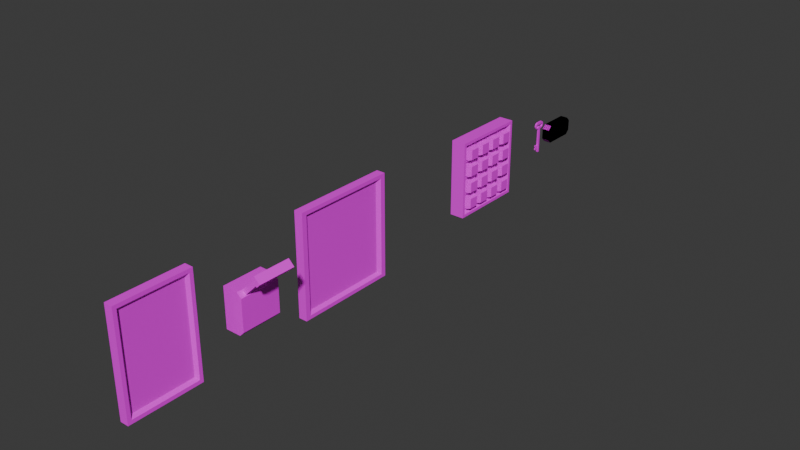 # Source: puzzles.blend  (saved by Blender 4.5.91; exported with 4.5.12 LTS)
import bpy
from mathutils import Matrix  # noqa: F401  (used for matrix-valued properties, if any)

bpy.ops.wm.read_factory_settings(use_empty=True)
scene = bpy.context.scene
scene.name = 'Scene'

# ---- collections
col_collection = bpy.data.collections.new('Collection'); scene.collection.children.link(col_collection)

# ---- images (referenced by path relative to the original .blend; pixels are not part of the script)
import os
ASSET_DIR = os.environ.get("B2B_ASSET_DIR", "")  # directory of the original .blend (textures are referenced by path, not embedded)
HERE = os.path.dirname(os.path.abspath(__file__))  # packed textures are extracted next to this script under _unpacked/

def load_image(name, relpath, width, height, colorspace="sRGB"):
    """Load a texture the original file referenced (path relative to the .blend, or extracted next to this script)."""
    p = next((c for c in (os.path.join(HERE, relpath), os.path.join(ASSET_DIR, relpath)) if relpath and os.path.exists(c)), "")
    if p:
        img = bpy.data.images.load(p, check_existing=True)
        img.name = name
    else:  # same state as the original file: an image datablock whose file is absent (Cycles renders it pink)
        img = bpy.data.images.new(name, width, height)
        img.source = "FILE"
        img.filepath = "//" + (relpath or name)
    img.colorspace_settings.name = colorspace
    return img
img_wood_25_256x256_png = load_image('Wood_25-256x256.png', 'Wood_25-256x256.png', 1024, 1024, 'sRGB')
img_rubent_paintings_of_pixel_art_clowns_in_snowy_weather___v_7_500 = load_image('rubent_paintings_of_pixel_art_clowns_in_snowy_weather_--v_7_500', 'rubent_paintings_of_pixel_art_clowns_in_snowy_weather_--v_7_5003b9b3-03b7-4714-9fe9-9d6e3be2ec37_2.png', 1024, 1024, 'sRGB')
img_metal_18_256x256_png = load_image('Metal_18-256x256.png', 'Metal_18-256x256.png', 1024, 1024, 'sRGB')
img_stone_06_256x256_png = load_image('Stone_06-256x256.png', 'Stone_06-256x256.png', 1024, 1024, 'sRGB')
img_screenshot_2025_11_22_at_3_35_44_pm_png = load_image('Screenshot 2025-11-22 at 3.35.44\u202fPM.png', 'Screenshot 2025-11-22 at 3.35.44\u202fPM.png', 1024, 1024, 'sRGB')
img_stone_16_256x256_png = load_image('Stone_16-256x256.png', 'Stone_16-256x256.png', 1024, 1024, 'sRGB')
img_metal_10_256x256_png = load_image('Metal_10-256x256.png', 'Metal_10-256x256.png', 1024, 1024, 'sRGB')
img_stone_11_256x256_png = load_image('Stone_11-256x256.png', 'Stone_11-256x256.png', 1024, 1024, 'sRGB')

# ---- materials (node trees are filled in below, after node groups)
mat_wood = bpy.data.materials.new('wood')
mat_wood.alpha_threshold = 0.0
mat_wood.roughness = 0.5
mat_wood.line_color = (0.0, 0.0, 0.0, 1.0)
mat_painting = bpy.data.materials.new('painting')
mat_metal = bpy.data.materials.new('metal')
mat_stone = bpy.data.materials.new('Stone')
mat_painting_2 = bpy.data.materials.new('painting_2')
mat_stone_3 = bpy.data.materials.new('stone_3')
mat_gold = bpy.data.materials.new('gold')
mat_stone_dark = bpy.data.materials.new('stone_dark')

# ---- material node trees
mat_wood.use_nodes = True; mat_wood.node_tree.nodes.clear()
_N = mat_wood.node_tree.nodes; _L = mat_wood.node_tree.links
n0 = _N.new('ShaderNodeOutputMaterial'); n0.name = 'Material Output'; n0.location = (200, 100)
n1 = _N.new('ShaderNodeBsdfPrincipled'); n1.name = 'Principled BSDF'; n1.location = (-200, 100)
n1.inputs[3].default_value = 1.45
n2 = _N.new('ShaderNodeTexImage'); n2.name = 'Image Texture'; n2.location = (-490, 60)
n2.image = img_wood_25_256x256_png
_L.new(n1.outputs[0], n0.inputs[0])
_L.new(n2.outputs[0], n1.inputs[0])
n0.is_active_output = True
mat_painting.use_nodes = True; mat_painting.node_tree.nodes.clear()
_N = mat_painting.node_tree.nodes; _L = mat_painting.node_tree.links
n0 = _N.new('ShaderNodeBsdfPrincipled'); n0.name = 'Principled BSDF'; n0.location = (-200, 100)
n1 = _N.new('ShaderNodeOutputMaterial'); n1.name = 'Material Output'; n1.location = (200, 100)
n2 = _N.new('ShaderNodeTexImage'); n2.name = 'Image Texture'; n2.location = (-490, 60)
n2.image = img_rubent_paintings_of_pixel_art_clowns_in_snowy_weather___v_7_500
_L.new(n0.outputs[0], n1.inputs[0])
_L.new(n2.outputs[0], n0.inputs[0])
n1.is_active_output = True
mat_metal.use_nodes = True; mat_metal.node_tree.nodes.clear()
_N = mat_metal.node_tree.nodes; _L = mat_metal.node_tree.links
n0 = _N.new('ShaderNodeBsdfPrincipled'); n0.name = 'Principled BSDF'; n0.location = (-200, 100)
n1 = _N.new('ShaderNodeOutputMaterial'); n1.name = 'Material Output'; n1.location = (200, 100)
n2 = _N.new('ShaderNodeTexImage'); n2.name = 'Image Texture'; n2.location = (-490, 60)
n2.image = img_metal_18_256x256_png
_L.new(n0.outputs[0], n1.inputs[0])
_L.new(n2.outputs[0], n0.inputs[0])
n1.is_active_output = True
mat_stone.use_nodes = True; mat_stone.node_tree.nodes.clear()
_N = mat_stone.node_tree.nodes; _L = mat_stone.node_tree.links
n0 = _N.new('ShaderNodeBsdfPrincipled'); n0.name = 'Principled BSDF'; n0.location = (-200, 100)
n1 = _N.new('ShaderNodeOutputMaterial'); n1.name = 'Material Output'; n1.location = (200, 100)
n2 = _N.new('ShaderNodeTexImage'); n2.name = 'Image Texture'; n2.location = (-490, 60)
n2.image = img_stone_06_256x256_png
_L.new(n0.outputs[0], n1.inputs[0])
_L.new(n2.outputs[0], n0.inputs[0])
n1.is_active_output = True
mat_painting_2.use_nodes = True; mat_painting_2.node_tree.nodes.clear()
_N = mat_painting_2.node_tree.nodes; _L = mat_painting_2.node_tree.links
n0 = _N.new('ShaderNodeBsdfPrincipled'); n0.name = 'Principled BSDF'; n0.location = (-200, 100)
n1 = _N.new('ShaderNodeOutputMaterial'); n1.name = 'Material Output'; n1.location = (200, 100)
n2 = _N.new('ShaderNodeTexImage'); n2.name = 'Image Texture'; n2.location = (-490, 60)
n2.image = img_screenshot_2025_11_22_at_3_35_44_pm_png
_L.new(n0.outputs[0], n1.inputs[0])
_L.new(n2.outputs[0], n0.inputs[0])
n1.is_active_output = True
mat_stone_3.use_nodes = True; mat_stone_3.node_tree.nodes.clear()
_N = mat_stone_3.node_tree.nodes; _L = mat_stone_3.node_tree.links
n0 = _N.new('ShaderNodeBsdfPrincipled'); n0.name = 'Principled BSDF'; n0.location = (-200, 100)
n1 = _N.new('ShaderNodeOutputMaterial'); n1.name = 'Material Output'; n1.location = (200, 100)
n2 = _N.new('ShaderNodeTexImage'); n2.name = 'Image Texture'; n2.location = (-490, 60)
n2.image = img_stone_16_256x256_png
_L.new(n0.outputs[0], n1.inputs[0])
_L.new(n2.outputs[0], n0.inputs[0])
n1.is_active_output = True
mat_gold.use_nodes = True; mat_gold.node_tree.nodes.clear()
_N = mat_gold.node_tree.nodes; _L = mat_gold.node_tree.links
n0 = _N.new('ShaderNodeBsdfPrincipled'); n0.name = 'Principled BSDF'; n0.location = (-200, 100)
n1 = _N.new('ShaderNodeOutputMaterial'); n1.name = 'Material Output'; n1.location = (200, 100)
n2 = _N.new('ShaderNodeTexImage'); n2.name = 'Image Texture'; n2.location = (-490, 60)
n2.image = img_metal_10_256x256_png
_L.new(n0.outputs[0], n1.inputs[0])
_L.new(n2.outputs[0], n0.inputs[0])
n1.is_active_output = True
mat_stone_dark.use_nodes = True; mat_stone_dark.node_tree.nodes.clear()
_N = mat_stone_dark.node_tree.nodes; _L = mat_stone_dark.node_tree.links
n0 = _N.new('ShaderNodeBsdfPrincipled'); n0.name = 'Principled BSDF'; n0.location = (-200, 100)
n1 = _N.new('ShaderNodeOutputMaterial'); n1.name = 'Material Output'; n1.location = (200, 100)
n2 = _N.new('ShaderNodeTexImage'); n2.name = 'Image Texture'; n2.location = (-490, 60)
n2.image = img_stone_11_256x256_png
_L.new(n0.outputs[0], n1.inputs[0])
_L.new(n2.outputs[0], n0.inputs[0])
n1.is_active_output = True

# ---- world
world_world = bpy.data.worlds.new('World'); scene.world = world_world
world_world.use_nodes = True; world_world.node_tree.nodes.clear()
_N = world_world.node_tree.nodes; _L = world_world.node_tree.links
n0 = _N.new('ShaderNodeOutputWorld'); n0.name = 'World Output'; n0.location = (200, 100)
n1 = _N.new('ShaderNodeBackground'); n1.name = 'Background'; n1.location = (-200, 100)
n1.inputs[0].default_value = (0.05088, 0.05088, 0.05088, 1.0)
_L.new(n1.outputs[0], n0.inputs[0])
n0.is_active_output = True
world_world.color = (0.05088, 0.05088, 0.05088)
world_world.sun_shadow_jitter_overblur = 0.0

# ---- meshes
me_cube = bpy.data.meshes.new('Cube')
me_cube.from_pydata([(0.07456, 1.544, 2.276), (0.07456, 1.544, -2.276), (0.07456, -1.544, 2.276), (0.07456, -1.544, -2.276), (-0.2196, 1.854, 2.606), (-0.2196, 1.854, -2.606), (-0.2196, -1.854, 2.606), (-0.2196, -1.854, -2.606), (0.2196, 1.854, 2.606), (0.2196, 1.854, -2.606), (0.2196, -1.854, 2.606), (0.2196, -1.854, -2.606), (0.2196, 1.673, 2.424), (0.2196, 1.673, -2.424), (0.2196, -1.673, 2.424), (0.2196, -1.673, -2.424)], [], [(8, 4, 6, 10), (11, 10, 6, 7), (7, 6, 4, 5), (5, 9, 11, 7), (1, 0, 2, 3), (5, 4, 8, 9), (12, 13, 9, 8), (15, 14, 10, 11), (14, 12, 8, 10), (13, 15, 11, 9), (0, 1, 13, 12), (3, 2, 14, 15), (2, 0, 12, 14), (1, 3, 15, 13)])
me_cube.polygons.foreach_set('material_index', [0, 0, 0, 0, 1, 0, 0, 0, 0, 0, 0, 0, 0, 0])
_uv = me_cube.uv_layers.new(name='UVMap')
_uv.uv.foreach_set('vector', [0.6252, 2.354, 0.186, 2.354, 0.186, -1.354, 0.6252, -1.354, 0.6252, -2.106, 0.6252, 3.106, 0.186, 3.106, 0.186, -2.106, -1.354, -2.106, -1.354, 3.106, 2.354, 3.106, 2.354, -2.106, 0.186, 2.354, 0.6252, 2.354, 0.6252, -1.354, 0.186, -1.354, 0.8325, 0.009994, 0.8325, 0.99, 0.1675, 0.99, 0.1675, 0.009994, 0.186, -2.106, 0.186, 3.106, 0.6252, 3.106, 0.6252, -2.106, 2.173, 2.924, 2.173, -1.924, 2.354, -2.106, 2.354, 3.106, -1.173, -1.924, -1.173, 2.924, -1.354, 3.106, -1.354, -2.106, -1.173, 2.924, 2.173, 2.924, 2.354, 3.106, -1.354, 3.106, 2.173, -1.924, -1.173, -1.924, -1.354, -2.106, 2.354, -2.106, 0.4801, 2.776, 0.4801, -1.776, 0.6252, -1.924, 0.6252, 2.924, 0.4801, -1.776, 0.4801, 2.776, 0.6252, 2.924, 0.6252, -1.924, -1.044, 2.776, 2.044, 2.776, 2.173, 2.924, -1.173, 2.924, 2.044, -1.776, -1.044, -1.776, -1.173, -1.924, 2.173, -1.924])
me_cube.materials.append(mat_wood)
me_cube.materials.append(mat_painting)
me_cube.use_mirror_vertex_groups = False
me_cube.update()
me_cube_001 = bpy.data.meshes.new('Cube.001')
me_cube_001.from_pydata([(0.0, -1.0, -1.0), (0.0, -1.0, 1.0), (0.0, 1.0, -1.0), (0.0, 1.0, 1.0), (0.7756, -1.0, -1.0), (1.0, -1.0, -0.7756), (1.0, -1.0, 0.7756), (0.7756, -1.0, 1.0), (1.0, 1.0, -0.7756), (0.7756, 1.0, -1.0), (0.7756, 1.0, 1.0), (1.0, 1.0, 0.7756)], [], [(0, 1, 3, 2), (4, 9, 8, 5), (10, 7, 6, 11), (2, 9, 4, 0), (8, 11, 6, 5), (4, 5, 6, 7, 1, 0), (10, 3, 1, 7), (2, 3, 10, 11, 8, 9)])
_uv = me_cube_001.uv_layers.new(name='UVMap')
_uv.uv.foreach_set('vector', [-0.5, -0.5, -0.5, 1.5, 1.5, 1.5, 1.5, -0.5, 0.6838, -0.5, 0.6838, 1.5, 0.9081, 1.5, 0.9081, -0.5, 0.6838, 1.5, 0.6838, -0.5, 0.9081, -0.5, 0.9081, 1.5, -0.09188, 1.5, 0.6838, 1.5, 0.6838, -0.5, -0.09188, -0.5, 1.5, -0.2756, 1.5, 1.276, -0.5, 1.276, -0.5, -0.2756, 0.6838, -0.5, 0.9081, -0.2756, 0.9081, 1.276, 0.6838, 1.5, -0.09188, 1.5, -0.09188, -0.5, 0.6838, 1.5, -0.09188, 1.5, -0.09188, -0.5, 0.6838, -0.5, -0.09188, -0.5, -0.09188, 1.5, 0.6838, 1.5, 0.9081, 1.276, 0.9081, -0.2756, 0.6838, -0.5])
me_cube_001.materials.append(mat_wood)
me_cube_001.update()
me_cube_002 = bpy.data.meshes.new('Cube.002')
me_cube_002.from_pydata([(0.5245, -0.7332, -0.1034), (0.5245, -0.7332, 0.1034), (0.5245, -0.4668, -0.1034), (0.5245, -0.4668, 0.1034), (0.5245, 0.4668, -0.1034), (0.5245, 0.4668, 0.1034), (0.5245, 0.7332, -0.1034), (0.5245, 0.7332, 0.1034), (2.428, -0.4668, -0.1034), (2.428, -0.7332, -0.1034), (2.428, -0.7332, 0.1034), (2.428, -0.4668, 0.1034), (2.428, 0.7332, -0.1034), (2.428, 0.4668, -0.1034), (2.428, 0.4668, 0.1034), (2.428, 0.7332, 0.1034), (2.428, 0.9284, -0.2051), (2.428, -0.9284, -0.2051), (2.428, -0.9284, 0.2051), (2.428, 0.9284, 0.2051), (2.676, 0.9284, -0.2051), (2.676, -0.9284, -0.2051), (2.676, -0.9284, 0.2051), (2.676, 0.9284, 0.2051)], [], [(2, 0, 1, 3), (6, 4, 5, 7), (8, 11, 10, 9), (12, 15, 14, 13), (2, 3, 11, 8), (0, 2, 8, 9), (5, 4, 13, 14), (7, 5, 14, 15), (1, 0, 9, 10), (3, 1, 10, 11), (6, 7, 15, 12), (4, 6, 12, 13), (16, 17, 18, 19), (20, 23, 22, 21), (18, 17, 21, 22), (19, 18, 22, 23), (16, 19, 23, 20), (17, 16, 20, 21)])
me_cube_002.polygons.foreach_set('material_index', [1, 1, 1, 1, 1, 1, 1, 1, 1, 1, 1, 1, 0, 0, 0, 0, 0, 0])
_uv = me_cube_002.uv_layers.new(name='UVMap')
_uv.uv.foreach_set('vector', [0.03325, 0.3966, -0.2332, 0.3966, -0.2332, 0.6034, 0.03325, 0.6034, 1.233, 0.3966, 0.9668, 0.3966, 0.9668, 0.6034, 1.233, 0.6034, 0.03325, 0.3966, 0.03325, 0.6034, -0.2332, 0.6034, -0.2332, 0.3966, 1.233, 0.3966, 1.233, 0.6034, 0.9668, 0.6034, 0.9668, 0.3966, -0.5153, 0.3966, -0.5153, 0.6034, 0.9456, 0.6034, 0.9456, 0.3966, -0.5153, -0.2332, -0.5153, 0.03325, 0.9456, 0.03325, 0.9456, -0.2332, -0.5153, 0.6034, -0.5153, 0.3966, 0.9456, 0.3966, 0.9456, 0.6034, -0.5153, 1.233, -0.5153, 0.9668, 0.9456, 0.9668, 0.9456, 1.233, -0.5153, 0.6034, -0.5153, 0.3966, 0.9456, 0.3966, 0.9456, 0.6034, -0.5153, 0.03325, -0.5153, -0.2332, 0.9456, -0.2332, 0.9456, 0.03325, -0.5153, 0.3966, -0.5153, 0.6034, 0.9456, 0.6034, 0.9456, 0.3966, -0.5153, 0.9668, -0.5153, 1.233, 0.9456, 1.233, 0.9456, 0.9668, 1.428, 0.2949, -0.4284, 0.2949, -0.4284, 0.7051, 1.428, 0.7051, 1.428, 0.2949, 1.428, 0.7051, -0.4284, 0.7051, -0.4284, 0.2949, 0.9456, 0.7051, 0.9456, 0.2949, 1.194, 0.2949, 1.194, 0.7051, 0.9456, 1.428, 0.9456, -0.4284, 1.194, -0.4284, 1.194, 1.428, 0.9456, 0.2949, 0.9456, 0.7051, 1.194, 0.7051, 1.194, 0.2949, 0.9456, -0.4284, 0.9456, 1.428, 1.194, 1.428, 1.194, -0.4284])
me_cube_002.materials.append(mat_wood)
me_cube_002.materials.append(mat_metal)
me_cube_002.update()
me_cube_003 = bpy.data.meshes.new('Cube.003')
me_cube_003.from_pydata([(0.07456, 1.544, 2.276), (0.07456, 1.544, -2.276), (0.07456, -1.544, 2.276), (0.07456, -1.544, -2.276), (-0.2196, 1.854, 2.606), (-0.2196, 1.854, -2.606), (-0.2196, -1.854, 2.606), (-0.2196, -1.854, -2.606), (0.2196, 1.854, 2.606), (0.2196, 1.854, -2.606), (0.2196, -1.854, 2.606), (0.2196, -1.854, -2.606), (0.2196, 1.673, 2.424), (0.2196, 1.673, -2.424), (0.2196, -1.673, 2.424), (0.2196, -1.673, -2.424)], [], [(8, 4, 6, 10), (11, 10, 6, 7), (7, 6, 4, 5), (5, 9, 11, 7), (1, 0, 2, 3), (5, 4, 8, 9), (12, 13, 9, 8), (15, 14, 10, 11), (14, 12, 8, 10), (13, 15, 11, 9), (0, 1, 13, 12), (3, 2, 14, 15), (2, 0, 12, 14), (1, 3, 15, 13)])
me_cube_003.polygons.foreach_set('material_index', [0, 0, 0, 0, 2, 0, 0, 0, 0, 0, 0, 0, 0, 0])
_uv = me_cube_003.uv_layers.new(name='UVMap')
_uv.uv.foreach_set('vector', [0.6252, 2.354, 0.186, 2.354, 0.186, -1.354, 0.6252, -1.354, 0.6252, -2.106, 0.6252, 3.106, 0.186, 3.106, 0.186, -2.106, -1.354, -2.106, -1.354, 3.106, 2.354, 3.106, 2.354, -2.106, 0.186, 2.354, 0.6252, 2.354, 0.6252, -1.354, 0.186, -1.354, 1.0, 0.0, 1.0, 1.0, 0.0, 1.0, 0.0, 0.0, 0.186, -2.106, 0.186, 3.106, 0.6252, 3.106, 0.6252, -2.106, 2.173, 2.924, 2.173, -1.924, 2.354, -2.106, 2.354, 3.106, -1.173, -1.924, -1.173, 2.924, -1.354, 3.106, -1.354, -2.106, -1.173, 2.924, 2.173, 2.924, 2.354, 3.106, -1.354, 3.106, 2.173, -1.924, -1.173, -1.924, -1.354, -2.106, 2.354, -2.106, 0.4801, 2.776, 0.4801, -1.776, 0.6252, -1.924, 0.6252, 2.924, 0.4801, -1.776, 0.4801, 2.776, 0.6252, 2.924, 0.6252, -1.924, -1.044, 2.776, 2.044, 2.776, 2.173, 2.924, -1.173, 2.924, 2.044, -1.776, -1.044, -1.776, -1.173, -1.924, 2.173, -1.924])
me_cube_003.materials.append(mat_stone)
me_cube_003.materials.append(mat_painting)
me_cube_003.materials.append(mat_painting_2)
me_cube_003.use_mirror_vertex_groups = False
me_cube_003.update()
me_cube_004 = bpy.data.meshes.new('Cube.004')
me_cube_004.from_pydata([(-0.5883, -2.177, -2.177), (-0.5883, -2.177, 2.177), (-0.5883, 2.177, -2.177), (-0.5883, 2.177, 2.177), (-0.0275, -1.9, -1.9), (-0.0275, -1.9, 1.9), (-0.0275, 1.9, -1.9), (-0.0275, 1.9, 1.9), (0.1612, 2.177, 2.177), (0.1612, 2.177, -2.177), (0.1612, -2.177, -2.177), (0.1612, -2.177, 2.177), (0.1612, 2.012, 2.012), (0.1612, 2.012, -2.012), (0.1612, -2.012, -2.012), (0.1612, -2.012, 2.012), (-0.0275, -1.9, -1.9), (-0.0275, -1.9, 1.9), (-0.0275, 1.9, -1.9), (-0.0275, 1.9, 1.9), (-0.0275, 1.9, 0.9501), (-0.0275, 1.9, -5.96e-08), (-0.0275, 1.9, -0.9501), (-0.0275, -0.9501, -1.9), (-0.0275, 5.96e-08, -1.9), (-0.0275, 0.9501, -1.9), (-0.0275, 0.9501, 1.9), (-0.0275, -5.96e-08, 1.9), (-0.0275, -0.9501, 1.9), (-0.0275, -1.9, 0.9501), (-0.0275, -1.9, -5.96e-08), (-0.0275, -1.9, -0.9501), (-0.0275, 0.9501, -0.9501), (-0.0275, -5.96e-08, -0.9501), (-0.0275, -0.9501, -0.9501), (-0.0275, 0.9501, -5.96e-08), (-0.0275, -5.96e-08, -5.96e-08), (-0.0275, -0.9501, -5.96e-08), (-0.0275, 0.9501, 0.9501), (-0.0275, -5.96e-08, 0.9501), (-0.0275, -0.9501, 0.9501), (-0.0275, -0.9968, 0.9968), (-0.0275, -0.9968, 1.853), (-0.0275, -1.853, 1.853), (-0.0275, -1.853, 0.9968), (-0.0275, -0.9968, -1.853), (-0.0275, -0.9968, -0.9968), (-0.0275, -1.853, -0.9968), (-0.0275, -1.853, -1.853), (-0.0275, -0.9968, -0.9033), (-0.0275, -0.9968, -0.04674), (-0.0275, -1.853, -0.04674), (-0.0275, -1.853, -0.9033), (-0.0275, -0.9968, 0.04674), (-0.0275, -0.9968, 0.9033), (-0.0275, -1.853, 0.9033), (-0.0275, -1.853, 0.04674), (-0.0275, 1.853, -1.853), (-0.0275, 1.853, -0.9968), (-0.0275, 0.9968, -0.9968), (-0.0275, 0.9968, -1.853), (-0.0275, 0.9033, -1.853), (-0.0275, 0.9033, -0.9968), (-0.0275, 0.04674, -0.9968), (-0.0275, 0.04674, -1.853), (-0.0275, -0.04674, -1.853), (-0.0275, -0.04674, -0.9968), (-0.0275, -0.9033, -0.9968), (-0.0275, -0.9033, -1.853), (-0.0275, 1.853, -0.9033), (-0.0275, 1.853, -0.04674), (-0.0275, 0.9968, -0.04674), (-0.0275, 0.9968, -0.9033), (-0.0275, 0.9033, -0.9033), (-0.0275, 0.9033, -0.04674), (-0.0275, 0.04674, -0.04674), (-0.0275, 0.04674, -0.9033), (-0.0275, -0.04674, -0.9033), (-0.0275, -0.04674, -0.04674), (-0.0275, -0.9033, -0.04674), (-0.0275, -0.9033, -0.9033), (-0.0275, 1.853, 0.04674), (-0.0275, 1.853, 0.9033), (-0.0275, 0.9968, 0.9033), (-0.0275, 0.9968, 0.04674), (-0.0275, 0.9033, 0.04674), (-0.0275, 0.9033, 0.9033), (-0.0275, 0.04674, 0.9033), (-0.0275, 0.04674, 0.04674), (-0.0275, -0.04674, 0.04674), (-0.0275, -0.04674, 0.9033), (-0.0275, -0.9033, 0.9033), (-0.0275, -0.9033, 0.04674), (-0.0275, 1.853, 0.9968), (-0.0275, 1.853, 1.853), (-0.0275, 0.9968, 1.853), (-0.0275, 0.9968, 0.9968), (-0.0275, 0.9033, 0.9968), (-0.0275, 0.9033, 1.853), (-0.0275, 0.04674, 1.853), (-0.0275, 0.04674, 0.9968), (-0.0275, -0.04674, 0.9968), (-0.0275, -0.04674, 1.853), (-0.0275, -0.9033, 1.853), (-0.0275, -0.9033, 0.9968), (-0.3877, -1.033, 1.033), (-0.3877, -1.033, 1.818), (-0.3877, -1.818, 1.818), (-0.3877, -1.818, 1.033), (-0.3877, -1.033, -1.818), (-0.3877, -1.033, -1.033), (-0.3877, -1.818, -1.033), (-0.3877, -1.818, -1.818), (-0.3877, -1.033, -0.8676), (-0.3877, -1.033, -0.08248), (-0.3877, -1.818, -0.08248), (-0.3877, -1.818, -0.8676), (-0.3877, -1.033, 0.08248), (-0.3877, -1.033, 0.8676), (-0.3877, -1.818, 0.8676), (-0.3877, -1.818, 0.08248), (-0.3877, 1.818, -1.818), (-0.3877, 1.818, -1.033), (-0.3877, 1.033, -1.033), (-0.3877, 1.033, -1.818), (-0.3877, 0.8676, -1.818), (-0.3877, 0.8676, -1.033), (-0.3877, 0.08248, -1.033), (-0.3877, 0.08248, -1.818), (-0.3877, -0.08248, -1.818), (-0.3877, -0.08248, -1.033), (-0.3877, -0.8676, -1.033), (-0.3877, -0.8676, -1.818), (-0.3877, 1.818, -0.8676), (-0.3877, 1.818, -0.08248), (-0.3877, 1.033, -0.08248), (-0.3877, 1.033, -0.8676), (-0.3877, 0.8676, -0.8676), (-0.3877, 0.8676, -0.08248), (-0.3877, 0.08248, -0.08248), (-0.3877, 0.08248, -0.8676), (-0.3877, -0.08248, -0.8676), (-0.3877, -0.08248, -0.08248), (-0.3877, -0.8676, -0.08248), (-0.3877, -0.8676, -0.8676), (-0.3877, 1.818, 0.08248), (-0.3877, 1.818, 0.8676), (-0.3877, 1.033, 0.8676), (-0.3877, 1.033, 0.08248), (-0.3877, 0.8676, 0.08248), (-0.3877, 0.8676, 0.8676), (-0.3877, 0.08248, 0.8676), (-0.3877, 0.08248, 0.08248), (-0.3877, -0.08248, 0.08248), (-0.3877, -0.08248, 0.8676), (-0.3877, -0.8676, 0.8676), (-0.3877, -0.8676, 0.08248), (-0.3877, 1.818, 1.033), (-0.3877, 1.818, 1.818), (-0.3877, 1.033, 1.818), (-0.3877, 1.033, 1.033), (-0.3877, 0.8676, 1.033), (-0.3877, 0.8676, 1.818), (-0.3877, 0.08248, 1.818), (-0.3877, 0.08248, 1.033), (-0.3877, -0.08248, 1.033), (-0.3877, -0.08248, 1.818), (-0.3877, -0.8676, 1.818), (-0.3877, -0.8676, 1.033)], [], [(2, 3, 8, 9), (10, 11, 1, 0), (2, 9, 10, 0), (8, 3, 1, 11), (12, 13, 9, 8), (13, 14, 10, 9), (15, 12, 8, 11), (14, 15, 11, 10), (7, 6, 13, 12), (6, 4, 14, 13), (5, 7, 12, 15), (4, 5, 15, 14), (105, 106, 107, 108), (109, 110, 111, 112), (113, 114, 115, 116), (117, 118, 119, 120), (121, 122, 123, 124), (125, 126, 127, 128), (129, 130, 131, 132), (133, 134, 135, 136), (137, 138, 139, 140), (141, 142, 143, 144), (145, 146, 147, 148), (149, 150, 151, 152), (153, 154, 155, 156), (157, 158, 159, 160), (161, 162, 163, 164), (165, 166, 167, 168), (40, 28, 42, 41), (28, 17, 43, 42), (17, 29, 44, 43), (29, 40, 41, 44), (23, 34, 46, 45), (34, 31, 47, 46), (31, 16, 48, 47), (16, 23, 45, 48), (34, 37, 50, 49), (37, 30, 51, 50), (30, 31, 52, 51), (31, 34, 49, 52), (37, 40, 54, 53), (40, 29, 55, 54), (29, 30, 56, 55), (30, 37, 53, 56), (18, 22, 58, 57), (22, 32, 59, 58), (32, 25, 60, 59), (25, 18, 57, 60), (25, 32, 62, 61), (32, 33, 63, 62), (33, 24, 64, 63), (24, 25, 61, 64), (24, 33, 66, 65), (33, 34, 67, 66), (34, 23, 68, 67), (23, 24, 65, 68), (22, 21, 70, 69), (21, 35, 71, 70), (35, 32, 72, 71), (32, 22, 69, 72), (32, 35, 74, 73), (35, 36, 75, 74), (36, 33, 76, 75), (33, 32, 73, 76), (33, 36, 78, 77), (36, 37, 79, 78), (37, 34, 80, 79), (34, 33, 77, 80), (21, 20, 82, 81), (20, 38, 83, 82), (38, 35, 84, 83), (35, 21, 81, 84), (35, 38, 86, 85), (38, 39, 87, 86), (39, 36, 88, 87), (36, 35, 85, 88), (36, 39, 90, 89), (39, 40, 91, 90), (40, 37, 92, 91), (37, 36, 89, 92), (20, 19, 94, 93), (19, 26, 95, 94), (26, 38, 96, 95), (38, 20, 93, 96), (38, 26, 98, 97), (26, 27, 99, 98), (27, 39, 100, 99), (39, 38, 97, 100), (39, 27, 102, 101), (27, 28, 103, 102), (28, 40, 104, 103), (40, 39, 101, 104), (41, 42, 106, 105), (42, 43, 107, 106), (43, 44, 108, 107), (44, 41, 105, 108), (45, 46, 110, 109), (46, 47, 111, 110), (47, 48, 112, 111), (48, 45, 109, 112), (49, 50, 114, 113), (50, 51, 115, 114), (51, 52, 116, 115), (52, 49, 113, 116), (53, 54, 118, 117), (54, 55, 119, 118), (55, 56, 120, 119), (56, 53, 117, 120), (57, 58, 122, 121), (58, 59, 123, 122), (59, 60, 124, 123), (60, 57, 121, 124), (61, 62, 126, 125), (62, 63, 127, 126), (63, 64, 128, 127), (64, 61, 125, 128), (65, 66, 130, 129), (66, 67, 131, 130), (67, 68, 132, 131), (68, 65, 129, 132), (69, 70, 134, 133), (70, 71, 135, 134), (71, 72, 136, 135), (72, 69, 133, 136), (73, 74, 138, 137), (74, 75, 139, 138), (75, 76, 140, 139), (76, 73, 137, 140), (77, 78, 142, 141), (78, 79, 143, 142), (79, 80, 144, 143), (80, 77, 141, 144), (81, 82, 146, 145), (82, 83, 147, 146), (83, 84, 148, 147), (84, 81, 145, 148), (85, 86, 150, 149), (86, 87, 151, 150), (87, 88, 152, 151), (88, 85, 149, 152), (89, 90, 154, 153), (90, 91, 155, 154), (91, 92, 156, 155), (92, 89, 153, 156), (93, 94, 158, 157), (94, 95, 159, 158), (95, 96, 160, 159), (96, 93, 157, 160), (97, 98, 162, 161), (98, 99, 163, 162), (99, 100, 164, 163), (100, 97, 161, 164), (101, 102, 166, 165), (102, 103, 167, 166), (103, 104, 168, 167), (104, 101, 165, 168)])
me_cube_004.polygons.foreach_set('material_index', [0, 0, 0, 0, 0, 0, 0, 0, 1, 1, 1, 1, 1, 1, 1, 1, 1, 1, 1, 1, 1, 1, 1, 1, 1, 1, 1, 1, 1, 1, 1, 1, 1, 1, 1, 1, 1, 1, 1, 1, 1, 1, 1, 1, 1, 1, 1, 1, 1, 1, 1, 1, 1, 1, 1, 1, 1, 1, 1, 1, 1, 1, 1, 1, 1, 1, 1, 1, 1, 1, 1, 1, 1, 1, 1, 1, 1, 1, 1, 1, 1, 1, 1, 1, 1, 1, 1, 1, 1, 1, 1, 1, 1, 1, 1, 1, 1, 1, 1, 1, 1, 1, 1, 1, 1, 1, 1, 1, 1, 1, 1, 1, 1, 1, 1, 1, 1, 1, 1, 1, 1, 1, 1, 1, 1, 1, 1, 1, 1, 1, 1, 1, 1, 1, 1, 1, 1, 1, 1, 1, 1, 1, 1, 1, 1, 1, 1, 1, 1, 1, 1, 1, 1, 1, 1, 1])
_uv = me_cube_004.uv_layers.new(name='UVMap')
_uv.uv.foreach_set('vector', [0.04758, -1.677, 0.04758, 2.677, 0.7971, 2.677, 0.7971, -1.677, 0.7971, -1.677, 0.7971, 2.677, 0.04758, 2.677, 0.04758, -1.677, 0.04758, 2.677, 0.7971, 2.677, 0.7971, -1.677, 0.04758, -1.677, 0.7971, 2.677, 0.04758, 2.677, 0.04758, -1.677, 0.7971, -1.677, 2.512, 2.512, 2.512, -1.512, 2.677, -1.677, 2.677, 2.677, 2.512, -1.512, -1.512, -1.512, -1.677, -1.677, 2.677, -1.677, -1.512, 2.512, 2.512, 2.512, 2.677, 2.677, -1.677, 2.677, -1.512, -1.512, -1.512, 2.512, -1.677, 2.677, -1.677, -1.677, 0.6084, 2.4, 0.6084, -1.4, 0.7971, -1.512, 0.7971, 2.512, 0.6084, 2.4, 0.6084, -1.4, 0.7971, -1.512, 0.7971, 2.512, 0.6084, -1.4, 0.6084, 2.4, 0.7971, 2.512, 0.7971, -1.512, 0.6084, -1.4, 0.6084, 2.4, 0.7971, 2.512, 0.7971, -1.512, -0.5326, 1.533, -0.5326, 2.318, -1.318, 2.318, -1.318, 1.533, -0.5326, -1.318, -0.5326, -0.5326, -1.318, -0.5326, -1.318, -1.318, -0.5326, -0.3676, -0.5326, 0.4175, -1.318, 0.4175, -1.318, -0.3676, -0.5326, 0.5825, -0.5326, 1.368, -1.318, 1.368, -1.318, 0.5825, 2.318, -1.318, 2.318, -0.5326, 1.533, -0.5326, 1.533, -1.318, 1.368, -1.318, 1.368, -0.5326, 0.5825, -0.5326, 0.5825, -1.318, 0.4175, -1.318, 0.4175, -0.5326, -0.3676, -0.5326, -0.3676, -1.318, 2.318, -0.3676, 2.318, 0.4175, 1.533, 0.4175, 1.533, -0.3676, 1.368, -0.3676, 1.368, 0.4175, 0.5825, 0.4175, 0.5825, -0.3676, 0.4175, -0.3676, 0.4175, 0.4175, -0.3676, 0.4175, -0.3676, -0.3676, 2.318, 0.5825, 2.318, 1.368, 1.533, 1.368, 1.533, 0.5825, 1.368, 0.5825, 1.368, 1.368, 0.5825, 1.368, 0.5825, 0.5825, 0.4175, 0.5825, 0.4175, 1.368, -0.3676, 1.368, -0.3676, 0.5825, 2.318, 1.533, 2.318, 2.318, 1.533, 2.318, 1.533, 1.533, 1.368, 1.533, 1.368, 2.318, 0.5825, 2.318, 0.5825, 1.533, 0.4175, 1.533, 0.4175, 2.318, -0.3676, 2.318, -0.3676, 1.533, -0.4501, 1.45, -0.4501, 2.4, -0.4968, 2.353, -0.4968, 1.497, -0.4501, 2.4, -1.4, 2.4, -1.353, 2.353, -0.4968, 2.353, -1.4, 2.4, -1.4, 1.45, -1.353, 1.497, -1.353, 2.353, -1.4, 1.45, -0.4501, 1.45, -0.4968, 1.497, -1.353, 1.497, -0.4501, -1.4, -0.4501, -0.4501, -0.4968, -0.4968, -0.4968, -1.353, -0.4501, -0.4501, -1.4, -0.4501, -1.353, -0.4968, -0.4968, -0.4968, -1.4, -0.4501, -1.4, -1.4, -1.353, -1.353, -1.353, -0.4968, -1.4, -1.4, -0.4501, -1.4, -0.4968, -1.353, -1.353, -1.353, -0.4501, -0.4501, -0.4501, 0.5, -0.4968, 0.4533, -0.4968, -0.4033, -0.4501, 0.5, -1.4, 0.5, -1.353, 0.4533, -0.4968, 0.4533, -1.4, 0.5, -1.4, -0.4501, -1.353, -0.4033, -1.353, 0.4533, -1.4, -0.4501, -0.4501, -0.4501, -0.4968, -0.4033, -1.353, -0.4033, -0.4501, 0.5, -0.4501, 1.45, -0.4968, 1.403, -0.4968, 0.5467, -0.4501, 1.45, -1.4, 1.45, -1.353, 1.403, -0.4968, 1.403, -1.4, 1.45, -1.4, 0.5, -1.353, 0.5467, -1.353, 1.403, -1.4, 0.5, -0.4501, 0.5, -0.4968, 0.5467, -1.353, 0.5467, 2.4, -1.4, 2.4, -0.4501, 2.353, -0.4968, 2.353, -1.353, 2.4, -0.4501, 1.45, -0.4501, 1.497, -0.4968, 2.353, -0.4968, 1.45, -0.4501, 1.45, -1.4, 1.497, -1.353, 1.497, -0.4968, 1.45, -1.4, 2.4, -1.4, 2.353, -1.353, 1.497, -1.353, 1.45, -1.4, 1.45, -0.4501, 1.403, -0.4968, 1.403, -1.353, 1.45, -0.4501, 0.5, -0.4501, 0.5467, -0.4968, 1.403, -0.4968, 0.5, -0.4501, 0.5, -1.4, 0.5467, -1.353, 0.5467, -0.4968, 0.5, -1.4, 1.45, -1.4, 1.403, -1.353, 0.5467, -1.353, 0.5, -1.4, 0.5, -0.4501, 0.4533, -0.4968, 0.4533, -1.353, 0.5, -0.4501, -0.4501, -0.4501, -0.4033, -0.4968, 0.4533, -0.4968, -0.4501, -0.4501, -0.4501, -1.4, -0.4033, -1.353, -0.4033, -0.4968, -0.4501, -1.4, 0.5, -1.4, 0.4533, -1.353, -0.4033, -1.353, 2.4, -0.4501, 2.4, 0.5, 2.353, 0.4533, 2.353, -0.4033, 2.4, 0.5, 1.45, 0.5, 1.497, 0.4533, 2.353, 0.4533, 1.45, 0.5, 1.45, -0.4501, 1.497, -0.4033, 1.497, 0.4533, 1.45, -0.4501, 2.4, -0.4501, 2.353, -0.4033, 1.497, -0.4033, 1.45, -0.4501, 1.45, 0.5, 1.403, 0.4533, 1.403, -0.4033, 1.45, 0.5, 0.5, 0.5, 0.5467, 0.4533, 1.403, 0.4533, 0.5, 0.5, 0.5, -0.4501, 0.5467, -0.4033, 0.5467, 0.4533, 0.5, -0.4501, 1.45, -0.4501, 1.403, -0.4033, 0.5467, -0.4033, 0.5, -0.4501, 0.5, 0.5, 0.4533, 0.4533, 0.4533, -0.4033, 0.5, 0.5, -0.4501, 0.5, -0.4033, 0.4533, 0.4533, 0.4533, -0.4501, 0.5, -0.4501, -0.4501, -0.4033, -0.4033, -0.4033, 0.4533, -0.4501, -0.4501, 0.5, -0.4501, 0.4533, -0.4033, -0.4033, -0.4033, 2.4, 0.5, 2.4, 1.45, 2.353, 1.403, 2.353, 0.5467, 2.4, 1.45, 1.45, 1.45, 1.497, 1.403, 2.353, 1.403, 1.45, 1.45, 1.45, 0.5, 1.497, 0.5467, 1.497, 1.403, 1.45, 0.5, 2.4, 0.5, 2.353, 0.5467, 1.497, 0.5467, 1.45, 0.5, 1.45, 1.45, 1.403, 1.403, 1.403, 0.5467, 1.45, 1.45, 0.5, 1.45, 0.5467, 1.403, 1.403, 1.403, 0.5, 1.45, 0.5, 0.5, 0.5467, 0.5467, 0.5467, 1.403, 0.5, 0.5, 1.45, 0.5, 1.403, 0.5467, 0.5467, 0.5467, 0.5, 0.5, 0.5, 1.45, 0.4533, 1.403, 0.4533, 0.5467, 0.5, 1.45, -0.4501, 1.45, -0.4033, 1.403, 0.4533, 1.403, -0.4501, 1.45, -0.4501, 0.5, -0.4033, 0.5467, -0.4033, 1.403, -0.4501, 0.5, 0.5, 0.5, 0.4533, 0.5467, -0.4033, 0.5467, 2.4, 1.45, 2.4, 2.4, 2.353, 2.353, 2.353, 1.497, 2.4, 2.4, 1.45, 2.4, 1.497, 2.353, 2.353, 2.353, 1.45, 2.4, 1.45, 1.45, 1.497, 1.497, 1.497, 2.353, 1.45, 1.45, 2.4, 1.45, 2.353, 1.497, 1.497, 1.497, 1.45, 1.45, 1.45, 2.4, 1.403, 2.353, 1.403, 1.497, 1.45, 2.4, 0.5, 2.4, 0.5467, 2.353, 1.403, 2.353, 0.5, 2.4, 0.5, 1.45, 0.5467, 1.497, 0.5467, 2.353, 0.5, 1.45, 1.45, 1.45, 1.403, 1.497, 0.5467, 1.497, 0.5, 1.45, 0.5, 2.4, 0.4533, 2.353, 0.4533, 1.497, 0.5, 2.4, -0.4501, 2.4, -0.4033, 2.353, 0.4533, 2.353, -0.4501, 2.4, -0.4501, 1.45, -0.4033, 1.497, -0.4033, 2.353, -0.4501, 1.45, 0.5, 1.45, 0.4533, 1.497, -0.4033, 1.497, 0.6084, 1.497, 0.6084, 2.353, 0.2481, 2.318, 0.2481, 1.533, 0.6084, -0.4968, 0.6084, -1.353, 0.2481, -1.318, 0.2481, -0.5326, 0.6084, 2.353, 0.6084, 1.497, 0.2481, 1.533, 0.2481, 2.318, 0.6084, -1.353, 0.6084, -0.4968, 0.2481, -0.5326, 0.2481, -1.318, 0.6084, -1.353, 0.6084, -0.4968, 0.2481, -0.5326, 0.2481, -1.318, 0.6084, -0.4968, 0.6084, -1.353, 0.2481, -1.318, 0.2481, -0.5326, 0.6084, -0.4968, 0.6084, -1.353, 0.2481, -1.318, 0.2481, -0.5326, 0.6084, -1.353, 0.6084, -0.4968, 0.2481, -0.5326, 0.2481, -1.318, 0.6084, -0.4033, 0.6084, 0.4533, 0.2481, 0.4175, 0.2481, -0.3676, 0.6084, -0.4968, 0.6084, -1.353, 0.2481, -1.318, 0.2481, -0.5326, 0.6084, 0.4533, 0.6084, -0.4033, 0.2481, -0.3676, 0.2481, 0.4175, 0.6084, -1.353, 0.6084, -0.4968, 0.2481, -0.5326, 0.2481, -1.318, 0.6084, 0.5467, 0.6084, 1.403, 0.2481, 1.368, 0.2481, 0.5825, 0.6084, -0.4968, 0.6084, -1.353, 0.2481, -1.318, 0.2481, -0.5326, 0.6084, 1.403, 0.6084, 0.5467, 0.2481, 0.5825, 0.2481, 1.368, 0.6084, -1.353, 0.6084, -0.4968, 0.2481, -0.5326, 0.2481, -1.318, 0.6084, -1.353, 0.6084, -0.4968, 0.2481, -0.5326, 0.2481, -1.318, 0.6084, 2.353, 0.6084, 1.497, 0.2481, 1.533, 0.2481, 2.318, 0.6084, -0.4968, 0.6084, -1.353, 0.2481, -1.318, 0.2481, -0.5326, 0.6084, 1.497, 0.6084, 2.353, 0.2481, 2.318, 0.2481, 1.533, 0.6084, -1.353, 0.6084, -0.4968, 0.2481, -0.5326, 0.2481, -1.318, 0.6084, 1.403, 0.6084, 0.5467, 0.2481, 0.5825, 0.2481, 1.368, 0.6084, -0.4968, 0.6084, -1.353, 0.2481, -1.318, 0.2481, -0.5326, 0.6084, 0.5467, 0.6084, 1.403, 0.2481, 1.368, 0.2481, 0.5825, 0.6084, -1.353, 0.6084, -0.4968, 0.2481, -0.5326, 0.2481, -1.318, 0.6084, 0.4533, 0.6084, -0.4033, 0.2481, -0.3676, 0.2481, 0.4175, 0.6084, -0.4968, 0.6084, -1.353, 0.2481, -1.318, 0.2481, -0.5326, 0.6084, -0.4033, 0.6084, 0.4533, 0.2481, 0.4175, 0.2481, -0.3676, 0.6084, -0.4033, 0.6084, 0.4533, 0.2481, 0.4175, 0.2481, -0.3676, 0.6084, 2.353, 0.6084, 1.497, 0.2481, 1.533, 0.2481, 2.318, 0.6084, 0.4533, 0.6084, -0.4033, 0.2481, -0.3676, 0.2481, 0.4175, 0.6084, 1.497, 0.6084, 2.353, 0.2481, 2.318, 0.2481, 1.533, 0.6084, -0.4033, 0.6084, 0.4533, 0.2481, 0.4175, 0.2481, -0.3676, 0.6084, 1.403, 0.6084, 0.5467, 0.2481, 0.5825, 0.2481, 1.368, 0.6084, 0.4533, 0.6084, -0.4033, 0.2481, -0.3676, 0.2481, 0.4175, 0.6084, 0.5467, 0.6084, 1.403, 0.2481, 1.368, 0.2481, 0.5825, 0.6084, -0.4033, 0.6084, 0.4533, 0.2481, 0.4175, 0.2481, -0.3676, 0.6084, 0.4533, 0.6084, -0.4033, 0.2481, -0.3676, 0.2481, 0.4175, 0.6084, 0.4533, 0.6084, -0.4033, 0.2481, -0.3676, 0.2481, 0.4175, 0.6084, -0.4033, 0.6084, 0.4533, 0.2481, 0.4175, 0.2481, -0.3676, 0.6084, 0.5467, 0.6084, 1.403, 0.2481, 1.368, 0.2481, 0.5825, 0.6084, 2.353, 0.6084, 1.497, 0.2481, 1.533, 0.2481, 2.318, 0.6084, 1.403, 0.6084, 0.5467, 0.2481, 0.5825, 0.2481, 1.368, 0.6084, 1.497, 0.6084, 2.353, 0.2481, 2.318, 0.2481, 1.533, 0.6084, 0.5467, 0.6084, 1.403, 0.2481, 1.368, 0.2481, 0.5825, 0.6084, 1.403, 0.6084, 0.5467, 0.2481, 0.5825, 0.2481, 1.368, 0.6084, 1.403, 0.6084, 0.5467, 0.2481, 0.5825, 0.2481, 1.368, 0.6084, 0.5467, 0.6084, 1.403, 0.2481, 1.368, 0.2481, 0.5825, 0.6084, 0.5467, 0.6084, 1.403, 0.2481, 1.368, 0.2481, 0.5825, 0.6084, 0.4533, 0.6084, -0.4033, 0.2481, -0.3676, 0.2481, 0.4175, 0.6084, 1.403, 0.6084, 0.5467, 0.2481, 0.5825, 0.2481, 1.368, 0.6084, -0.4033, 0.6084, 0.4533, 0.2481, 0.4175, 0.2481, -0.3676, 0.6084, 1.497, 0.6084, 2.353, 0.2481, 2.318, 0.2481, 1.533, 0.6084, 2.353, 0.6084, 1.497, 0.2481, 1.533, 0.2481, 2.318, 0.6084, 2.353, 0.6084, 1.497, 0.2481, 1.533, 0.2481, 2.318, 0.6084, 1.497, 0.6084, 2.353, 0.2481, 2.318, 0.2481, 1.533, 0.6084, 1.497, 0.6084, 2.353, 0.2481, 2.318, 0.2481, 1.533, 0.6084, 1.403, 0.6084, 0.5467, 0.2481, 0.5825, 0.2481, 1.368, 0.6084, 2.353, 0.6084, 1.497, 0.2481, 1.533, 0.2481, 2.318, 0.6084, 0.5467, 0.6084, 1.403, 0.2481, 1.368, 0.2481, 0.5825, 0.6084, 1.497, 0.6084, 2.353, 0.2481, 2.318, 0.2481, 1.533, 0.6084, 0.4533, 0.6084, -0.4033, 0.2481, -0.3676, 0.2481, 0.4175, 0.6084, 2.353, 0.6084, 1.497, 0.2481, 1.533, 0.2481, 2.318, 0.6084, -0.4033, 0.6084, 0.4533, 0.2481, 0.4175, 0.2481, -0.3676])
me_cube_004.materials.append(mat_stone)
me_cube_004.materials.append(mat_stone_3)
me_cube_004.update()
me_cube_005 = bpy.data.meshes.new('Cube.005')
me_cube_005.from_pydata([(0.0, -0.07094, -0.6823), (0.0, -0.07094, 0.4905), (0.0, 0.07094, -0.6823), (0.0, 0.07094, 0.4905), (0.0, -0.07094, 0.6076), (0.0, 0.07094, 0.6076), (0.0, -0.07094, 0.7418), (0.0, 0.07094, 0.7418), (-3.731e-18, -0.1672, 0.63), (-4.488e-18, -0.1637, 0.6824), (9.202e-18, -0.2751, 0.6721), (7.208e-19, -0.2334, 0.7219), (3.801e-17, -0.3314, 0.7874), (1.325e-17, -0.2488, 0.7928), (6.273e-17, -0.3125, 0.9144), (2.929e-17, -0.217, 0.8494), (8.117e-17, -0.1901, 0.9974), (3.259e-17, -0.1672, 0.8643), (7.796e-17, -1.863e-09, 1.002), (3.521e-17, 1.863e-09, 0.8569), (0.0, 0.07094, -0.09588), (0.0, -0.07094, -0.09588), (-3.537e-18, 0.1694, 0.6308), (-4.294e-18, 0.166, 0.6833), (9.396e-18, 0.2774, 0.673), (9.149e-19, 0.2357, 0.7228), (3.82e-17, 0.3337, 0.7883), (1.345e-17, 0.2511, 0.7937), (6.293e-17, 0.3147, 0.9152), (2.948e-17, 0.2193, 0.8503), (8.137e-17, 0.1924, 0.9983), (3.278e-17, 0.1695, 0.8652), (0.0, -0.04964, -0.7163), (0.0, 0.04964, -0.7163), (-0.01431, -0.05378, -0.5284), (-0.01431, -0.05378, -0.2819), (-0.01431, -0.2935, -0.5284), (-0.01431, -0.2935, -0.2819), (-0.01431, -0.08576, -0.5284), (-0.01431, -0.143, -0.2819), (-0.01431, -0.05378, -0.4214), (-0.01431, -0.2935, -0.4214), (-0.01431, -0.08576, -0.4214), (-0.01431, -0.1934, -0.3229), (-0.01431, -0.1539, -0.3229), (-0.01431, -0.129, -0.5284), (-0.01431, -0.1934, -0.5284), (-0.01431, -0.1539, -0.4214), (-0.01431, -0.1934, -0.4214), (-0.01431, -0.2182, -0.4214), (-0.01431, -0.2182, -0.2819), (-0.01431, -0.2301, -0.5284), (-0.01431, -0.05378, -0.3516), (-0.01431, -0.2935, -0.3516), (-0.01431, -0.143, -0.3516), (-0.01431, -0.1934, -0.3722), (-0.01431, -0.1539, -0.3722), (-0.01431, -0.2182, -0.3516), (-0.01431, -0.143, -0.3927), (-0.01431, -0.1934, -0.4012), (-0.01431, -0.2182, -0.3927), (-0.01431, -0.05378, -0.3927), (-0.01431, -0.08576, -0.4922), (-0.01431, -0.1539, -0.4012), (-0.01431, -0.2537, -0.3516), (-0.01431, -0.2527, -0.3927), (-0.01431, -0.05378, -0.4922), (-0.01431, -0.2935, -0.4922), (-0.01431, -0.1934, -0.4922), (-0.01431, -0.129, -0.4922), (-0.01431, -0.2301, -0.4922), (-0.08374, -0.07094, -0.6823), (-0.08374, -0.07094, 0.4905), (-0.08374, 0.07094, -0.6823), (-0.08374, 0.07094, 0.4905), (-0.08374, -0.07094, 0.6076), (-0.08374, 0.07094, 0.6076), (-0.08374, -0.07094, 0.7418), (-0.08374, 0.07094, 0.7418), (-0.08374, -0.1672, 0.63), (-0.08374, -0.1637, 0.6824), (-0.08374, -0.2751, 0.6721), (-0.08374, -0.2334, 0.7219), (-0.08374, -0.3314, 0.7874), (-0.08374, -0.2488, 0.7928), (-0.08374, -0.3125, 0.9144), (-0.08374, -0.217, 0.8494), (-0.08374, -0.1901, 0.9974), (-0.08374, -0.1672, 0.8643), (-0.08374, -1.863e-09, 1.002), (-0.08374, 1.863e-09, 0.8569), (-0.08374, 0.07094, -0.09588), (-0.08374, -0.07094, -0.09588), (-0.08374, 0.1694, 0.6308), (-0.08374, 0.166, 0.6833), (-0.08374, 0.2774, 0.673), (-0.08374, 0.2357, 0.7228), (-0.08374, 0.3337, 0.7883), (-0.08374, 0.2511, 0.7937), (-0.08374, 0.3147, 0.9152), (-0.08374, 0.2193, 0.8503), (-0.08374, 0.1924, 0.9983), (-0.08374, 0.1695, 0.8652), (-0.08374, -0.04964, -0.7163), (-0.08374, 0.04964, -0.7163), (-0.06943, -0.05378, -0.5284), (-0.06943, -0.05378, -0.2819), (-0.06943, -0.2935, -0.5284), (-0.06943, -0.2935, -0.2819), (-0.06943, -0.08576, -0.5284), (-0.06943, -0.143, -0.2819), (-0.06943, -0.05378, -0.4214), (-0.06943, -0.2935, -0.4214), (-0.06943, -0.08576, -0.4214), (-0.06943, -0.1934, -0.3229), (-0.06943, -0.1539, -0.3229), (-0.06943, -0.129, -0.5284), (-0.06943, -0.1934, -0.5284), (-0.06943, -0.1539, -0.4214), (-0.06943, -0.1934, -0.4214), (-0.06943, -0.2182, -0.4214), (-0.06943, -0.2182, -0.2819), (-0.06943, -0.2301, -0.5284), (-0.06943, -0.05378, -0.3516), (-0.06943, -0.2935, -0.3516), (-0.06943, -0.143, -0.3516), (-0.06943, -0.1934, -0.3722), (-0.06943, -0.1539, -0.3722), (-0.06943, -0.2182, -0.3516), (-0.06943, -0.143, -0.3927), (-0.06943, -0.1934, -0.4012), (-0.06943, -0.2182, -0.3927), (-0.06943, -0.05378, -0.3927), (-0.06943, -0.08576, -0.4922), (-0.06943, -0.1539, -0.4012), (-0.06943, -0.2537, -0.3516), (-0.06943, -0.2527, -0.3927), (-0.06943, -0.05378, -0.4922), (-0.06943, -0.2935, -0.4922), (-0.06943, -0.1934, -0.4922), (-0.06943, -0.129, -0.4922), (-0.06943, -0.2301, -0.4922)], [], [(20, 3, 1, 21), (1, 3, 5, 4), (4, 5, 7, 6), (4, 6, 9, 8), (8, 9, 11, 10), (10, 11, 13, 12), (12, 13, 15, 14), (14, 15, 17, 16), (16, 17, 19, 18), (5, 22, 23, 7), (22, 24, 25, 23), (24, 26, 27, 25), (26, 28, 29, 27), (28, 30, 31, 29), (30, 18, 19, 31), (2, 0, 32, 33), (2, 20, 21, 0), (52, 35, 39, 54), (55, 43, 50, 57), (68, 48, 49, 70), (66, 40, 42, 62), (68, 46, 45, 69), (59, 48, 47, 63), (57, 50, 37, 53, 64), (54, 39, 44, 56), (62, 42, 47, 69), (70, 49, 41, 67), (58, 54, 56, 63), (60, 57, 64, 65), (43, 55, 56, 44), (59, 55, 57, 60), (61, 52, 54, 58), (40, 61, 58, 42), (48, 59, 60, 49), (91, 92, 72, 74), (42, 58, 63, 47), (55, 59, 63, 56), (48, 68, 69, 47), (51, 70, 67, 36), (34, 66, 62, 38), (72, 75, 76, 74), (75, 77, 78, 76), (75, 79, 80, 77), (79, 81, 82, 80), (81, 83, 84, 82), (83, 85, 86, 84), (85, 87, 88, 86), (87, 89, 90, 88), (76, 78, 94, 93), (93, 94, 96, 95), (95, 96, 98, 97), (97, 98, 100, 99), (99, 100, 102, 101), (101, 102, 90, 89), (73, 104, 103, 71), (73, 71, 92, 91), (123, 125, 110, 106), (126, 128, 121, 114), (139, 141, 120, 119), (137, 133, 113, 111), (139, 140, 116, 117), (130, 134, 118, 119), (128, 135, 124, 108, 121), (125, 127, 115, 110), (133, 140, 118, 113), (141, 138, 112, 120), (129, 134, 127, 125), (131, 136, 135, 128), (114, 115, 127, 126), (130, 131, 128, 126), (132, 129, 125, 123), (111, 113, 129, 132), (119, 120, 131, 130), (113, 118, 134, 129), (126, 127, 134, 130), (119, 118, 140, 139), (122, 107, 138, 141), (105, 109, 133, 137), (12, 83, 81, 10), (33, 104, 73, 2), (11, 82, 84, 13), (50, 121, 108, 37), (30, 101, 89, 18), (0, 71, 103, 32), (13, 84, 86, 15), (39, 110, 115, 44), (32, 103, 104, 33), (14, 85, 83, 12), (38, 109, 105, 34), (23, 94, 78, 7), (65, 136, 131, 60), (1, 72, 92, 21), (15, 86, 88, 17), (64, 135, 136, 65), (51, 122, 141, 70), (16, 87, 85, 14), (60, 131, 120, 49), (52, 123, 106, 35), (45, 116, 140, 69), (61, 132, 123, 52), (37, 108, 124, 53), (17, 88, 90, 19), (2, 73, 91, 20), (67, 138, 107, 36), (36, 107, 122, 51), (18, 89, 87, 16), (20, 91, 74, 3), (69, 140, 133, 62), (43, 114, 121, 50), (21, 92, 71, 0), (62, 133, 109, 38), (19, 90, 102, 31), (5, 76, 93, 22), (4, 75, 72, 1), (70, 141, 139, 68), (66, 137, 111, 40), (3, 74, 76, 5), (53, 124, 135, 64), (41, 112, 138, 67), (22, 93, 95, 24), (7, 78, 77, 6), (49, 120, 112, 41), (25, 96, 94, 23), (35, 106, 110, 39), (24, 95, 97, 26), (27, 98, 96, 25), (8, 79, 75, 4), (68, 139, 117, 46), (6, 77, 80, 9), (46, 117, 116, 45), (29, 100, 98, 27), (40, 111, 132, 61), (26, 97, 99, 28), (10, 81, 79, 8), (34, 105, 137, 66), (44, 115, 114, 43), (9, 80, 82, 11), (31, 102, 100, 29), (28, 99, 101, 30)])
_uv = me_cube_005.uv_layers.new(name='UVMap')
_uv.uv.foreach_set('vector', [0.5914, 0.4077, 0.5914, 0.749, 0.5089, 0.749, 0.5089, 0.4077, 0.5089, 0.749, 0.5914, 0.749, 0.5914, 0.8171, 0.5089, 0.8171, 0.5089, 0.8171, 0.5914, 0.8171, 0.5914, 0.8952, 0.5089, 0.8952, 0.5089, 0.8171, 0.5089, 0.8952, 0.4549, 0.8606, 0.4529, 0.8301, 0.4529, 0.8301, 0.4549, 0.8606, 0.4143, 0.8836, 0.3901, 0.8547, 0.3901, 0.8547, 0.4143, 0.8836, 0.4054, 0.9249, 0.3573, 0.9218, 0.3573, 0.9218, 0.4054, 0.9249, 0.4238, 0.9578, 0.3683, 0.9956, 0.3683, 0.9956, 0.4238, 0.9578, 0.4528, 0.9665, 0.4395, 1.044, 0.4395, 1.044, 0.4528, 0.9665, 0.5501, 0.9622, 0.5501, 1.047, 0.5914, 0.8171, 0.6487, 0.8306, 0.6468, 0.8611, 0.5914, 0.8952, 0.6487, 0.8306, 0.7116, 0.8552, 0.6873, 0.8842, 0.6468, 0.8611, 0.7116, 0.8552, 0.7443, 0.9223, 0.6962, 0.9254, 0.6873, 0.8842, 0.7443, 0.9223, 0.7333, 0.9961, 0.6778, 0.9583, 0.6962, 0.9254, 0.7333, 0.9961, 0.6621, 1.044, 0.6488, 0.967, 0.6778, 0.9583, 0.6621, 1.044, 0.5501, 1.047, 0.5501, 0.9622, 0.6488, 0.967, 0.5914, 0.0665, 0.5089, 0.0665, 0.5213, 0.04672, 0.579, 0.04672, 0.5914, 0.0665, 0.5914, 0.4077, 0.5089, 0.4077, 0.5089, 0.0665, 0.5188, 0.2589, 0.5188, 0.2995, 0.4669, 0.2995, 0.4669, 0.2589, 0.4376, 0.247, 0.4376, 0.2756, 0.4232, 0.2995, 0.4232, 0.2589, 0.4376, 0.1771, 0.4376, 0.2183, 0.4232, 0.2183, 0.4162, 0.1771, 0.5188, 0.1771, 0.5188, 0.2183, 0.5002, 0.2183, 0.5002, 0.1771, 0.4376, 0.1771, 0.4376, 0.156, 0.4751, 0.156, 0.4751, 0.1771, 0.4376, 0.2301, 0.4376, 0.2183, 0.4606, 0.2183, 0.4606, 0.2301, 0.4232, 0.2589, 0.4232, 0.2995, 0.3793, 0.2995, 0.3793, 0.2589, 0.4025, 0.2589, 0.4669, 0.2589, 0.4669, 0.2995, 0.4606, 0.2756, 0.4606, 0.247, 0.5002, 0.1771, 0.5002, 0.2183, 0.4606, 0.2183, 0.4751, 0.1771, 0.4162, 0.1771, 0.4232, 0.2183, 0.3793, 0.2183, 0.3793, 0.1771, 0.4669, 0.235, 0.4669, 0.2589, 0.4606, 0.247, 0.4606, 0.2301, 0.4232, 0.235, 0.4232, 0.2589, 0.4025, 0.2589, 0.4031, 0.235, 0.4376, 0.2756, 0.4376, 0.247, 0.4606, 0.247, 0.4606, 0.2756, 0.4376, 0.2301, 0.4376, 0.247, 0.4232, 0.2589, 0.4232, 0.235, 0.5188, 0.235, 0.5188, 0.2589, 0.4669, 0.2589, 0.4669, 0.235, 0.5188, 0.2183, 0.5188, 0.235, 0.4669, 0.235, 0.5002, 0.2183, 0.4376, 0.2183, 0.4376, 0.2301, 0.4232, 0.235, 0.4232, 0.2183, 0.5914, 0.4077, 0.5089, 0.4077, 0.5089, 0.749, 0.5914, 0.749, 0.5002, 0.2183, 0.4669, 0.235, 0.4606, 0.2301, 0.4606, 0.2183, 0.4376, 0.247, 0.4376, 0.2301, 0.4606, 0.2301, 0.4606, 0.247, 0.4376, 0.2183, 0.4376, 0.1771, 0.4751, 0.1771, 0.4606, 0.2183, 0.4162, 0.156, 0.4162, 0.1771, 0.3793, 0.1771, 0.3793, 0.156, 0.5188, 0.156, 0.5188, 0.1771, 0.5002, 0.1771, 0.5002, 0.156, 0.5089, 0.749, 0.5089, 0.8171, 0.5914, 0.8171, 0.5914, 0.749, 0.5089, 0.8171, 0.5089, 0.8952, 0.5914, 0.8952, 0.5914, 0.8171, 0.5089, 0.8171, 0.4529, 0.8301, 0.4549, 0.8606, 0.5089, 0.8952, 0.4529, 0.8301, 0.3901, 0.8547, 0.4143, 0.8836, 0.4549, 0.8606, 0.3901, 0.8547, 0.3573, 0.9218, 0.4054, 0.9249, 0.4143, 0.8836, 0.3573, 0.9218, 0.3683, 0.9956, 0.4238, 0.9578, 0.4054, 0.9249, 0.3683, 0.9956, 0.4395, 1.044, 0.4528, 0.9665, 0.4238, 0.9578, 0.4395, 1.044, 0.5501, 1.047, 0.5501, 0.9622, 0.4528, 0.9665, 0.5914, 0.8171, 0.5914, 0.8952, 0.6468, 0.8611, 0.6487, 0.8306, 0.6487, 0.8306, 0.6468, 0.8611, 0.6873, 0.8842, 0.7116, 0.8552, 0.7116, 0.8552, 0.6873, 0.8842, 0.6962, 0.9254, 0.7443, 0.9223, 0.7443, 0.9223, 0.6962, 0.9254, 0.6778, 0.9583, 0.7333, 0.9961, 0.7333, 0.9961, 0.6778, 0.9583, 0.6488, 0.967, 0.6621, 1.044, 0.6621, 1.044, 0.6488, 0.967, 0.5501, 0.9622, 0.5501, 1.047, 0.5914, 0.0665, 0.579, 0.04672, 0.5213, 0.04672, 0.5089, 0.0665, 0.5914, 0.0665, 0.5089, 0.0665, 0.5089, 0.4077, 0.5914, 0.4077, 0.5188, 0.2589, 0.4669, 0.2589, 0.4669, 0.2995, 0.5188, 0.2995, 0.4376, 0.247, 0.4232, 0.2589, 0.4232, 0.2995, 0.4376, 0.2756, 0.4376, 0.1771, 0.4162, 0.1771, 0.4232, 0.2183, 0.4376, 0.2183, 0.5188, 0.1771, 0.5002, 0.1771, 0.5002, 0.2183, 0.5188, 0.2183, 0.4376, 0.1771, 0.4751, 0.1771, 0.4751, 0.156, 0.4376, 0.156, 0.4376, 0.2301, 0.4606, 0.2301, 0.4606, 0.2183, 0.4376, 0.2183, 0.4232, 0.2589, 0.4025, 0.2589, 0.3793, 0.2589, 0.3793, 0.2995, 0.4232, 0.2995, 0.4669, 0.2589, 0.4606, 0.247, 0.4606, 0.2756, 0.4669, 0.2995, 0.5002, 0.1771, 0.4751, 0.1771, 0.4606, 0.2183, 0.5002, 0.2183, 0.4162, 0.1771, 0.3793, 0.1771, 0.3793, 0.2183, 0.4232, 0.2183, 0.4669, 0.235, 0.4606, 0.2301, 0.4606, 0.247, 0.4669, 0.2589, 0.4232, 0.235, 0.4031, 0.235, 0.4025, 0.2589, 0.4232, 0.2589, 0.4376, 0.2756, 0.4606, 0.2756, 0.4606, 0.247, 0.4376, 0.247, 0.4376, 0.2301, 0.4232, 0.235, 0.4232, 0.2589, 0.4376, 0.247, 0.5188, 0.235, 0.4669, 0.235, 0.4669, 0.2589, 0.5188, 0.2589, 0.5188, 0.2183, 0.5002, 0.2183, 0.4669, 0.235, 0.5188, 0.235, 0.4376, 0.2183, 0.4232, 0.2183, 0.4232, 0.235, 0.4376, 0.2301, 0.5002, 0.2183, 0.4606, 0.2183, 0.4606, 0.2301, 0.4669, 0.235, 0.4376, 0.247, 0.4606, 0.247, 0.4606, 0.2301, 0.4376, 0.2301, 0.4376, 0.2183, 0.4606, 0.2183, 0.4751, 0.1771, 0.4376, 0.1771, 0.4162, 0.156, 0.3793, 0.156, 0.3793, 0.1771, 0.4162, 0.1771, 0.5188, 0.156, 0.5002, 0.156, 0.5002, 0.1771, 0.5188, 0.1771, 0.5244, 0.9218, 0.4756, 0.9218, 0.4756, 0.8547, 0.5244, 0.8547, 0.5244, 0.04672, 0.4756, 0.04672, 0.4756, 0.0665, 0.5244, 0.0665, 0.5244, 0.8836, 0.4756, 0.8836, 0.4756, 0.9249, 0.5244, 0.9249, 0.516, 0.4232, 0.484, 0.4232, 0.484, 0.3793, 0.516, 0.3793, 0.5244, 0.6621, 0.4756, 0.6621, 0.4756, 0.5501, 0.5244, 0.5501, 0.5244, 0.0665, 0.4756, 0.0665, 0.4756, 0.04672, 0.5244, 0.04672, 0.5244, 0.9249, 0.4756, 0.9249, 0.4756, 0.9578, 0.5244, 0.9578, 0.516, 0.2995, 0.484, 0.2995, 0.484, 0.2756, 0.516, 0.2756, 0.5244, 0.5213, 0.4756, 0.5213, 0.4756, 0.579, 0.5244, 0.579, 0.5244, 0.9956, 0.4756, 0.9956, 0.4756, 0.9218, 0.5244, 0.9218, 0.516, 0.5002, 0.484, 0.5002, 0.484, 0.5188, 0.516, 0.5188, 0.5244, 0.6468, 0.4756, 0.6468, 0.4756, 0.5914, 0.5244, 0.5914, 0.516, 0.4031, 0.484, 0.4031, 0.484, 0.4232, 0.516, 0.4232, 0.5244, 0.749, 0.4756, 0.749, 0.4756, 0.4077, 0.5244, 0.4077, 0.5244, 0.4238, 0.4756, 0.4238, 0.4756, 0.4528, 0.5244, 0.4528, 0.516, 0.2589, 0.484, 0.2589, 0.484, 0.235, 0.516, 0.235, 0.516, 0.156, 0.484, 0.156, 0.484, 0.1771, 0.516, 0.1771, 0.5244, 0.4395, 0.4756, 0.4395, 0.4756, 0.3683, 0.5244, 0.3683, 0.516, 0.235, 0.484, 0.235, 0.484, 0.2183, 0.516, 0.2183, 0.516, 0.2589, 0.484, 0.2589, 0.484, 0.2995, 0.516, 0.2995, 0.516, 0.156, 0.484, 0.156, 0.484, 0.1771, 0.516, 0.1771, 0.516, 0.235, 0.484, 0.235, 0.484, 0.2589, 0.516, 0.2589, 0.516, 0.2995, 0.484, 0.2995, 0.484, 0.2589, 0.516, 0.2589, 0.5244, 0.4528, 0.4756, 0.4528, 0.4756, 0.5501, 0.5244, 0.5501, 0.5244, 0.0665, 0.4756, 0.0665, 0.4756, 0.4077, 0.5244, 0.4077, 0.516, 0.1771, 0.484, 0.1771, 0.484, 0.156, 0.516, 0.156, 0.516, 0.3793, 0.484, 0.3793, 0.484, 0.4162, 0.516, 0.4162, 0.5244, 0.5501, 0.4756, 0.5501, 0.4756, 0.4395, 0.5244, 0.4395, 0.5244, 0.4077, 0.4756, 0.4077, 0.4756, 0.749, 0.5244, 0.749, 0.516, 0.4751, 0.484, 0.4751, 0.484, 0.5002, 0.516, 0.5002, 0.516, 0.2756, 0.484, 0.2756, 0.484, 0.2995, 0.516, 0.2995, 0.5244, 0.4077, 0.4756, 0.4077, 0.4756, 0.0665, 0.5244, 0.0665, 0.516, 0.1771, 0.484, 0.1771, 0.484, 0.156, 0.516, 0.156, 0.5244, 0.5501, 0.4756, 0.5501, 0.4756, 0.6488, 0.5244, 0.6488, 0.5244, 0.5914, 0.4756, 0.5914, 0.4756, 0.6487, 0.5244, 0.6487, 0.5244, 0.8171, 0.4756, 0.8171, 0.4756, 0.749, 0.5244, 0.749, 0.516, 0.4162, 0.484, 0.4162, 0.484, 0.4376, 0.516, 0.4376, 0.516, 0.1771, 0.484, 0.1771, 0.484, 0.2183, 0.516, 0.2183, 0.5244, 0.749, 0.4756, 0.749, 0.4756, 0.8171, 0.5244, 0.8171, 0.516, 0.3793, 0.484, 0.3793, 0.484, 0.4025, 0.516, 0.4025, 0.516, 0.2183, 0.484, 0.2183, 0.484, 0.1771, 0.516, 0.1771, 0.5244, 0.6487, 0.4756, 0.6487, 0.4756, 0.7116, 0.5244, 0.7116, 0.5244, 0.5914, 0.4756, 0.5914, 0.4756, 0.5089, 0.5244, 0.5089, 0.516, 0.4232, 0.484, 0.4232, 0.484, 0.3793, 0.516, 0.3793, 0.5244, 0.6873, 0.4756, 0.6873, 0.4756, 0.6468, 0.5244, 0.6468, 0.516, 0.5188, 0.484, 0.5188, 0.484, 0.4669, 0.516, 0.4669, 0.5244, 0.8552, 0.4756, 0.8552, 0.4756, 0.9223, 0.5244, 0.9223, 0.5244, 0.9254, 0.4756, 0.9254, 0.4756, 0.8842, 0.5244, 0.8842, 0.5244, 0.4529, 0.4756, 0.4529, 0.4756, 0.5089, 0.5244, 0.5089, 0.516, 0.1771, 0.484, 0.1771, 0.484, 0.156, 0.516, 0.156, 0.5244, 0.5089, 0.4756, 0.5089, 0.4756, 0.4549, 0.5244, 0.4549, 0.516, 0.4376, 0.484, 0.4376, 0.484, 0.4751, 0.516, 0.4751, 0.5244, 0.9583, 0.4756, 0.9583, 0.4756, 0.9254, 0.5244, 0.9254, 0.516, 0.2183, 0.484, 0.2183, 0.484, 0.235, 0.516, 0.235, 0.5244, 0.9223, 0.4756, 0.9223, 0.4756, 0.9961, 0.5244, 0.9961, 0.5244, 0.3901, 0.4756, 0.3901, 0.4756, 0.4529, 0.5244, 0.4529, 0.516, 0.156, 0.484, 0.156, 0.484, 0.1771, 0.516, 0.1771, 0.516, 0.4606, 0.484, 0.4606, 0.484, 0.4376, 0.516, 0.4376, 0.5244, 0.4549, 0.4756, 0.4549, 0.4756, 0.4143, 0.5244, 0.4143, 0.5244, 0.6488, 0.4756, 0.6488, 0.4756, 0.6778, 0.5244, 0.6778, 0.5244, 0.7333, 0.4756, 0.7333, 0.4756, 0.6621, 0.5244, 0.6621])
me_cube_005.materials.append(mat_gold)
me_cube_005.update()
me_cube_006 = bpy.data.meshes.new('Cube.006')
me_cube_006.from_pydata([(0.1014, 0.791, -0.4851), (0.1014, 1.0, -0.2761), (0.1014, 1.0, 0.2761), (0.1014, 0.791, 0.4851), (0.1014, -1.0, -0.2761), (0.1014, -0.791, -0.4851), (0.1014, -0.791, 0.4851), (0.1014, -1.0, 0.2761), (-0.2898, 1.0, -0.2761), (-0.2898, 0.791, -0.4851), (-0.2898, 0.791, 0.4851), (-0.2898, 1.0, 0.2761), (-0.2898, -0.791, -0.4851), (-0.2898, -1.0, -0.2761), (-0.2898, -1.0, 0.2761), (-0.2898, -0.791, 0.4851), (0.1014, 0.4419, -0.4851), (0.1014, 0.5547, -0.4851), (0.1014, -0.05344, -0.4851), (0.1014, 0.05346, -0.4851), (-0.2898, -0.4333, -0.4851), (-0.2898, 0.05346, -0.4851), (-0.2898, -0.05344, -0.4851), (-0.2898, 0.5547, -0.4851), (-0.2898, 0.4419, -0.4851), (0.1014, 0.5547, 0.4851), (0.1014, 0.4419, 0.4851), (0.1014, 0.05346, 0.4851), (0.1014, -0.05344, 0.4851), (0.1014, -0.4333, 0.4851), (0.1014, -0.5633, 0.4851), (-0.2898, 0.4419, 0.4851), (-0.2898, 0.5547, 0.4851), (-0.2898, -0.05344, 0.4851), (-0.2898, 0.05346, 0.4851), (-0.2898, -0.4333, 0.4851), (0.1014, -0.05344, -0.2191), (0.1014, -0.05344, 0.2191), (0.1014, 0.05346, 0.2191), (0.1014, 0.05346, -0.2191), (0.1014, -0.5633, -0.2191), (0.1014, -0.5633, 0.2191), (0.1014, -0.4333, 0.2191), (0.1014, 0.791, -0.2191), (0.1014, 0.791, 0.2191), (0.1014, -0.791, 0.2191), (0.1014, -0.791, -0.2191), (-0.2898, -1.0, -0.2191), (-0.2898, -1.0, 0.2191), (-0.2898, 1.0, 0.2191), (-0.2898, 1.0, -0.2191), (0.1014, -1.0, -0.2191), (0.1014, -1.0, 0.2191), (0.1014, 1.0, -0.2191), (0.1014, 1.0, 0.2191), (0.1014, 0.5547, 0.2191), (0.1014, 0.5547, -0.2191), (0.1014, 0.4419, -0.2191), (0.1014, 0.4419, 0.2191), (-0.05665, -0.05344, 0.2191), (-0.05665, -0.05344, -0.2191), (-0.05665, 0.05346, -0.2191), (-0.05665, 0.05346, 0.2191), (-0.05665, 0.4419, 0.2191), (-0.05665, 0.4419, -0.2191), (-0.05665, 0.5547, -0.2191), (-0.05665, 0.5547, 0.2191), (0.1014, -0.5633, -0.4851), (0.1014, -0.4333, -0.4851), (-0.2898, -0.5633, -0.4851), (-0.2898, -0.5633, 0.4851), (0.1014, -0.4333, -0.2191), (-0.05665, -0.5633, 0.2191), (-0.05665, -0.5633, -0.2191), (-0.05665, -0.4333, -0.2191), (-0.05665, -0.4333, 0.2191), (-0.2898, -1.0, -0.2761), (-0.2898, -0.791, -0.4851), (0.1014, -0.791, -0.4851), (0.1014, -1.0, -0.2761), (0.1014, -1.0, 0.2761), (0.1014, -0.791, 0.4851), (-0.2898, -0.791, 0.4851), (-0.2898, -1.0, 0.2761), (0.1014, 1.0, -0.2761), (0.1014, 0.791, -0.4851), (-0.2898, 0.791, -0.4851), (-0.2898, 1.0, -0.2761), (-0.2898, 1.0, 0.2761), (-0.2898, 0.791, 0.4851), (0.1014, 0.791, 0.4851), (0.1014, 1.0, 0.2761), (0.1014, -0.05344, -0.4851), (0.1014, 0.05346, -0.4851), (0.1014, 0.05346, 0.4851), (0.1014, -0.05344, 0.4851), (0.1014, 0.4419, -0.4851), (0.1014, 0.5547, -0.4851), (0.1014, 0.5547, 0.4851), (0.1014, 0.4419, 0.4851), (-0.2898, 0.5547, -0.4851), (-0.2898, 0.4419, -0.4851), (-0.2898, 0.4419, 0.4851), (-0.2898, 0.5547, 0.4851), (-0.2898, 0.05346, -0.4851), (-0.2898, -0.05344, -0.4851), (-0.2898, -0.05344, 0.4851), (-0.2898, 0.05346, 0.4851), (0.1014, -0.4333, 0.4851), (-0.2898, -0.4333, 0.4851), (-0.2898, -0.4333, -0.4851), (0.1014, -0.5633, 0.4851), (0.1014, 0.791, -0.2191), (0.1014, 0.791, 0.2191), (0.1014, 0.5547, 0.2191), (0.1014, 0.5547, -0.2191), (0.1014, 0.4419, -0.2191), (0.1014, 0.4419, 0.2191), (0.1014, 0.05346, 0.2191), (0.1014, 0.05346, -0.2191), (0.1014, -0.05344, -0.2191), (0.1014, -0.05344, 0.2191), (0.1014, -0.4333, 0.2191), (0.1014, -0.5633, -0.2191), (0.1014, -0.5633, 0.2191), (0.1014, -0.791, 0.2191), (0.1014, -0.791, -0.2191), (-0.05665, 0.4419, -0.2191), (0.1014, 1.0, -0.2191), (0.1014, 1.0, 0.2191), (-0.2898, -1.0, -0.2191), (-0.2898, -1.0, 0.2191), (-0.05665, 0.4419, 0.2191), (-0.05665, 0.05346, -0.2191), (-0.2898, 1.0, 0.2191), (-0.2898, 1.0, -0.2191), (-0.05665, -0.05344, -0.2191), (0.1014, -1.0, -0.2191), (0.1014, -1.0, 0.2191), (-0.05665, 0.5547, -0.2191), (-0.05665, 0.5547, 0.2191), (-0.05665, 0.05346, 0.2191), (-0.05665, -0.05344, 0.2191), (0.1014, -0.5633, -0.4851), (0.1014, -0.4333, -0.4851), (-0.2898, -0.5633, -0.4851), (-0.05665, -0.4333, -0.2191), (0.1014, -0.4333, -0.2191), (-0.05665, -0.5633, -0.2191), (-0.05665, -0.4333, 0.2191), (-0.05665, -0.5633, 0.2191), (-0.2898, -0.5633, 0.4851)], [], [(12, 13, 4, 5), (6, 7, 14, 15), (0, 1, 8, 9), (10, 11, 2, 3), (27, 28, 33, 34), (25, 26, 31, 32), (21, 22, 18, 19), (23, 24, 16, 17), (19, 16, 24, 21), (17, 0, 9, 23), (68, 18, 22, 20), (5, 67, 69, 12), (34, 31, 26, 27), (32, 10, 3, 25), (35, 33, 28, 29), (15, 70, 30, 6), (44, 43, 56, 55), (58, 57, 39, 38), (37, 36, 71, 42), (41, 40, 46, 45), (37, 59, 60, 36), (56, 65, 66, 55), (38, 62, 59, 37), (54, 53, 43, 44), (52, 51, 47, 48), (49, 50, 53, 54), (45, 46, 51, 52), (42, 29, 28, 37), (19, 18, 36, 39), (38, 37, 28, 27), (68, 71, 36, 18), (38, 27, 26, 58), (19, 39, 57, 16), (45, 6, 30, 41), (5, 46, 40, 67), (55, 25, 3, 44), (17, 56, 43, 0), (0, 43, 53, 1), (44, 3, 2, 54), (5, 4, 51, 46), (45, 52, 7, 6), (57, 64, 65, 56), (4, 13, 47, 51), (52, 48, 14, 7), (8, 1, 53, 50), (49, 54, 2, 11), (55, 58, 26, 25), (17, 16, 57, 56), (58, 63, 64, 57), (55, 66, 63, 58), (36, 60, 61, 39), (39, 61, 62, 38), (62, 61, 60, 59), (66, 65, 64, 63), (29, 30, 70, 35), (20, 69, 67, 68), (68, 67, 40, 71), (42, 41, 30, 29), (40, 73, 74, 71), (71, 74, 75, 42), (42, 75, 72, 41), (41, 72, 73, 40), (75, 74, 73, 72), (77, 78, 79, 76), (81, 82, 83, 80), (85, 86, 87, 84), (89, 90, 91, 88), (94, 107, 106, 95), (98, 103, 102, 99), (104, 93, 92, 105), (100, 97, 96, 101), (93, 104, 101, 96), (97, 100, 86, 85), (144, 110, 105, 92), (78, 77, 145, 143), (107, 94, 99, 102), (103, 98, 90, 89), (109, 108, 95, 106), (82, 81, 111, 151), (113, 114, 115, 112), (117, 118, 119, 116), (121, 122, 147, 120), (124, 125, 126, 123), (121, 120, 136, 142), (115, 114, 140, 139), (118, 121, 142, 141), (129, 113, 112, 128), (138, 131, 130, 137), (134, 129, 128, 135), (125, 138, 137, 126), (122, 121, 95, 108), (93, 119, 120, 92), (118, 94, 95, 121), (144, 92, 120, 147), (118, 117, 99, 94), (93, 96, 116, 119), (125, 124, 111, 81), (78, 143, 123, 126), (114, 113, 90, 98), (97, 85, 112, 115), (85, 84, 128, 112), (113, 129, 91, 90), (78, 126, 137, 79), (125, 81, 80, 138), (116, 115, 139, 127), (79, 137, 130, 76), (138, 80, 83, 131), (87, 135, 128, 84), (134, 88, 91, 129), (114, 98, 99, 117), (97, 115, 116, 96), (117, 116, 127, 132), (114, 117, 132, 140), (120, 119, 133, 136), (119, 118, 141, 133), (141, 142, 136, 133), (140, 132, 127, 139), (108, 109, 151, 111), (110, 144, 143, 145), (144, 147, 123, 143), (122, 108, 111, 124), (123, 147, 146, 148), (147, 122, 149, 146), (122, 124, 150, 149), (124, 123, 148, 150), (149, 150, 148, 146), (15, 14, 83, 82), (31, 34, 107, 102), (35, 70, 151, 109), (32, 31, 102, 103), (21, 24, 101, 104), (12, 69, 145, 77), (10, 32, 103, 89), (22, 21, 104, 105), (13, 12, 77, 76), (70, 15, 82, 151), (48, 47, 130, 131), (34, 33, 106, 107), (23, 9, 86, 100), (49, 11, 88, 134), (20, 22, 105, 110), (8, 50, 135, 87), (9, 8, 87, 86), (50, 49, 134, 135), (14, 48, 131, 83), (11, 10, 89, 88), (47, 13, 76, 130), (33, 35, 109, 106), (69, 20, 110, 145), (24, 23, 100, 101)])
me_cube_006.polygons.foreach_set('material_index', [0, 0, 0, 0, 0, 0, 0, 0, 0, 0, 0, 0, 0, 0, 0, 0, 0, 0, 0, 0, 1, 1, 1, 0, 0, 0, 0, 0, 0, 0, 0, 0, 0, 0, 0, 0, 0, 0, 0, 0, 0, 1, 0, 0, 0, 0, 0, 0, 1, 1, 1, 1, 1, 1, 0, 0, 0, 0, 1, 1, 1, 1, 1, 0, 0, 0, 0, 0, 0, 0, 0, 0, 0, 0, 0, 0, 0, 0, 0, 0, 0, 0, 0, 1, 1, 1, 0, 0, 0, 0, 0, 0, 0, 0, 0, 0, 0, 0, 0, 0, 0, 0, 0, 0, 1, 0, 0, 0, 0, 0, 0, 1, 1, 1, 1, 1, 1, 0, 0, 0, 0, 1, 1, 1, 1, 1, 0, 0, 0, 0, 0, 0, 0, 0, 0, 0, 0, 0, 0, 0, 0, 0, 0, 0, 0, 0, 0, 0, 0, 0])
_uv = me_cube_006.uv_layers.new(name='UVMap')
_uv.uv.foreach_set('vector', [0.7941, 1.291, 0.7941, 1.5, 0.4029, 1.5, 0.4029, 1.291, 0.4029, 1.291, 0.4029, 1.5, 0.7941, 1.5, 0.7941, 1.291, 0.4029, -0.291, 0.4029, -0.5, 0.7941, -0.5, 0.7941, -0.291, 0.7941, -0.291, 0.7941, -0.5, 0.4029, -0.5, 0.4029, -0.291, 0.4029, 0.4466, 0.4029, 0.5534, 0.7941, 0.5534, 0.7941, 0.4466, 0.4029, -0.05473, 0.4029, 0.05812, 0.7941, 0.05812, 0.7941, -0.05473, 0.7941, 0.4466, 0.7941, 0.5534, 0.4029, 0.5534, 0.4029, 0.4466, 0.7941, -0.05473, 0.7941, 0.05812, 0.4029, 0.05812, 0.4029, -0.05473, 0.4029, 0.4466, 0.4029, 0.05812, 0.7941, 0.05812, 0.7941, 0.4466, 0.4029, -0.05473, 0.4029, -0.291, 0.7941, -0.291, 0.7941, -0.05473, 0.4029, 0.9333, 0.4029, 0.5534, 0.7941, 0.5534, 0.7941, 0.9333, 0.4029, 1.291, 0.4029, 1.063, 0.7941, 1.063, 0.7941, 1.291, 0.7941, 0.4466, 0.7941, 0.05812, 0.4029, 0.05812, 0.4029, 0.4466, 0.7941, -0.05473, 0.7941, -0.291, 0.4029, -0.291, 0.4029, -0.05473, 0.7941, 0.9333, 0.7941, 0.5534, 0.4029, 0.5534, 0.4029, 0.9333, 0.7941, 1.291, 0.7941, 1.063, 0.4029, 1.063, 0.4029, 1.291, -0.291, 0.7191, -0.291, 0.2809, -0.05473, 0.2809, -0.05473, 0.7191, 0.05812, 0.7191, 0.05812, 0.2809, 0.4466, 0.2809, 0.4466, 0.7191, 0.5534, 0.7191, 0.5534, 0.2809, 0.9333, 0.2809, 0.9333, 0.7191, 1.063, 0.7191, 1.063, 0.2809, 1.291, 0.2809, 1.291, 0.7191, 0.4029, 0.7191, 0.5609, 0.7191, 0.5609, 0.2809, 0.4029, 0.2809, 0.4029, 0.2809, 0.5609, 0.2809, 0.5609, 0.7191, 0.4029, 0.7191, 0.4029, 0.4466, 0.5609, 0.4466, 0.5609, 0.5534, 0.4029, 0.5534, -0.5, 0.7191, -0.5, 0.2809, -0.291, 0.2809, -0.291, 0.7191, 0.4029, 0.7191, 0.4029, 0.2809, 0.7941, 0.2809, 0.7941, 0.7191, 0.7941, 0.7191, 0.7941, 0.2809, 0.4029, 0.2809, 0.4029, 0.7191, 1.291, 0.7191, 1.291, 0.2809, 1.5, 0.2809, 1.5, 0.7191, 0.9333, 0.7191, 0.9333, 0.9851, 0.5534, 0.9851, 0.5534, 0.7191, 0.4466, 0.01492, 0.5534, 0.01492, 0.5534, 0.2809, 0.4466, 0.2809, 0.4466, 0.7191, 0.5534, 0.7191, 0.5534, 0.9851, 0.4466, 0.9851, 0.9333, 0.01492, 0.9333, 0.2809, 0.5534, 0.2809, 0.5534, 0.01492, 0.4466, 0.7191, 0.4466, 0.9851, 0.05812, 0.9851, 0.05812, 0.7191, 0.4466, 0.01492, 0.4466, 0.2809, 0.05812, 0.2809, 0.05812, 0.01492, 1.291, 0.7191, 1.291, 0.9851, 1.063, 0.9851, 1.063, 0.7191, 1.291, 0.01492, 1.291, 0.2809, 1.063, 0.2809, 1.063, 0.01492, -0.05473, 0.7191, -0.05473, 0.9851, -0.291, 0.9851, -0.291, 0.7191, -0.05473, 0.01492, -0.05473, 0.2809, -0.291, 0.2809, -0.291, 0.01492, -0.291, 0.01492, -0.291, 0.2809, -0.5, 0.2809, -0.5, 0.2239, -0.291, 0.7191, -0.291, 0.9851, -0.5, 0.7761, -0.5, 0.7191, 1.291, 0.01492, 1.5, 0.2239, 1.5, 0.2809, 1.291, 0.2809, 1.291, 0.7191, 1.5, 0.7191, 1.5, 0.7761, 1.291, 0.9851, 0.4029, 0.05812, 0.5609, 0.05812, 0.5609, -0.05473, 0.4029, -0.05473, 0.4029, 0.2239, 0.7941, 0.2239, 0.7941, 0.2809, 0.4029, 0.2809, 0.4029, 0.7191, 0.7941, 0.7191, 0.7941, 0.7761, 0.4029, 0.7761, 0.7941, 0.2239, 0.4029, 0.2239, 0.4029, 0.2809, 0.7941, 0.2809, 0.7941, 0.7191, 0.4029, 0.7191, 0.4029, 0.7761, 0.7941, 0.7761, -0.05473, 0.7191, 0.05812, 0.7191, 0.05812, 0.9851, -0.05473, 0.9851, -0.05473, 0.01492, 0.05812, 0.01492, 0.05812, 0.2809, -0.05473, 0.2809, 0.4029, 0.7191, 0.5609, 0.7191, 0.5609, 0.2809, 0.4029, 0.2809, 0.4029, -0.05473, 0.5609, -0.05473, 0.5609, 0.05812, 0.4029, 0.05812, 0.4029, 0.5534, 0.5609, 0.5534, 0.5609, 0.4466, 0.4029, 0.4466, 0.4029, 0.2809, 0.5609, 0.2809, 0.5609, 0.7191, 0.4029, 0.7191, 0.4466, 0.7191, 0.4466, 0.2809, 0.5534, 0.2809, 0.5534, 0.7191, -0.05473, 0.7191, -0.05473, 0.2809, 0.05812, 0.2809, 0.05812, 0.7191, 0.4029, 0.9333, 0.4029, 1.063, 0.7941, 1.063, 0.7941, 0.9333, 0.7941, 0.9333, 0.7941, 1.063, 0.4029, 1.063, 0.4029, 0.9333, 0.9333, 0.01492, 1.063, 0.01492, 1.063, 0.2809, 0.9333, 0.2809, 0.9333, 0.7191, 1.063, 0.7191, 1.063, 0.9851, 0.9333, 0.9851, 0.4029, 1.063, 0.5609, 1.063, 0.5609, 0.9333, 0.4029, 0.9333, 0.4029, 0.2809, 0.5609, 0.2809, 0.5609, 0.7191, 0.4029, 0.7191, 0.4029, 0.9333, 0.5609, 0.9333, 0.5609, 1.063, 0.4029, 1.063, 0.4029, 0.7191, 0.5609, 0.7191, 0.5609, 0.2809, 0.4029, 0.2809, 0.9333, 0.7191, 0.9333, 0.2809, 1.063, 0.2809, 1.063, 0.7191, 0.7941, 1.291, 0.4029, 1.291, 0.4029, 1.5, 0.7941, 1.5, 0.4029, 1.291, 0.7941, 1.291, 0.7941, 1.5, 0.4029, 1.5, 0.4029, -0.291, 0.7941, -0.291, 0.7941, -0.5, 0.4029, -0.5, 0.7941, -0.291, 0.4029, -0.291, 0.4029, -0.5, 0.7941, -0.5, 0.4029, 0.4466, 0.7941, 0.4466, 0.7941, 0.5534, 0.4029, 0.5534, 0.4029, -0.05473, 0.7941, -0.05473, 0.7941, 0.05812, 0.4029, 0.05812, 0.7941, 0.4466, 0.4029, 0.4466, 0.4029, 0.5534, 0.7941, 0.5534, 0.7941, -0.05473, 0.4029, -0.05473, 0.4029, 0.05812, 0.7941, 0.05812, 0.4029, 0.4466, 0.7941, 0.4466, 0.7941, 0.05812, 0.4029, 0.05812, 0.4029, -0.05473, 0.7941, -0.05473, 0.7941, -0.291, 0.4029, -0.291, 0.4029, 0.9333, 0.7941, 0.9333, 0.7941, 0.5534, 0.4029, 0.5534, 0.4029, 1.291, 0.7941, 1.291, 0.7941, 1.063, 0.4029, 1.063, 0.7941, 0.4466, 0.4029, 0.4466, 0.4029, 0.05812, 0.7941, 0.05812, 0.7941, -0.05473, 0.4029, -0.05473, 0.4029, -0.291, 0.7941, -0.291, 0.7941, 0.9333, 0.4029, 0.9333, 0.4029, 0.5534, 0.7941, 0.5534, 0.7941, 1.291, 0.4029, 1.291, 0.4029, 1.063, 0.7941, 1.063, -0.291, 0.7191, -0.05473, 0.7191, -0.05473, 0.2809, -0.291, 0.2809, 0.05812, 0.7191, 0.4466, 0.7191, 0.4466, 0.2809, 0.05812, 0.2809, 0.5534, 0.7191, 0.9333, 0.7191, 0.9333, 0.2809, 0.5534, 0.2809, 1.063, 0.7191, 1.291, 0.7191, 1.291, 0.2809, 1.063, 0.2809, 0.4029, 0.7191, 0.4029, 0.2809, 0.5609, 0.2809, 0.5609, 0.7191, 0.4029, 0.2809, 0.4029, 0.7191, 0.5609, 0.7191, 0.5609, 0.2809, 0.4029, 0.4466, 0.4029, 0.5534, 0.5609, 0.5534, 0.5609, 0.4466, -0.5, 0.7191, -0.291, 0.7191, -0.291, 0.2809, -0.5, 0.2809, 0.4029, 0.7191, 0.7941, 0.7191, 0.7941, 0.2809, 0.4029, 0.2809, 0.7941, 0.7191, 0.4029, 0.7191, 0.4029, 0.2809, 0.7941, 0.2809, 1.291, 0.7191, 1.5, 0.7191, 1.5, 0.2809, 1.291, 0.2809, 0.9333, 0.7191, 0.5534, 0.7191, 0.5534, 0.9851, 0.9333, 0.9851, 0.4466, 0.01492, 0.4466, 0.2809, 0.5534, 0.2809, 0.5534, 0.01492, 0.4466, 0.7191, 0.4466, 0.9851, 0.5534, 0.9851, 0.5534, 0.7191, 0.9333, 0.01492, 0.5534, 0.01492, 0.5534, 0.2809, 0.9333, 0.2809, 0.4466, 0.7191, 0.05812, 0.7191, 0.05812, 0.9851, 0.4466, 0.9851, 0.4466, 0.01492, 0.05812, 0.01492, 0.05812, 0.2809, 0.4466, 0.2809, 1.291, 0.7191, 1.063, 0.7191, 1.063, 0.9851, 1.291, 0.9851, 1.291, 0.01492, 1.063, 0.01492, 1.063, 0.2809, 1.291, 0.2809, -0.05473, 0.7191, -0.291, 0.7191, -0.291, 0.9851, -0.05473, 0.9851, -0.05473, 0.01492, -0.291, 0.01492, -0.291, 0.2809, -0.05473, 0.2809, -0.291, 0.01492, -0.5, 0.2239, -0.5, 0.2809, -0.291, 0.2809, -0.291, 0.7191, -0.5, 0.7191, -0.5, 0.7761, -0.291, 0.9851, 1.291, 0.01492, 1.291, 0.2809, 1.5, 0.2809, 1.5, 0.2239, 1.291, 0.7191, 1.291, 0.9851, 1.5, 0.7761, 1.5, 0.7191, 0.4029, 0.05812, 0.4029, -0.05473, 0.5609, -0.05473, 0.5609, 0.05812, 0.4029, 0.2239, 0.4029, 0.2809, 0.7941, 0.2809, 0.7941, 0.2239, 0.4029, 0.7191, 0.4029, 0.7761, 0.7941, 0.7761, 0.7941, 0.7191, 0.7941, 0.2239, 0.7941, 0.2809, 0.4029, 0.2809, 0.4029, 0.2239, 0.7941, 0.7191, 0.7941, 0.7761, 0.4029, 0.7761, 0.4029, 0.7191, -0.05473, 0.7191, -0.05473, 0.9851, 0.05812, 0.9851, 0.05812, 0.7191, -0.05473, 0.01492, -0.05473, 0.2809, 0.05812, 0.2809, 0.05812, 0.01492, 0.4029, 0.7191, 0.4029, 0.2809, 0.5609, 0.2809, 0.5609, 0.7191, 0.4029, -0.05473, 0.4029, 0.05812, 0.5609, 0.05812, 0.5609, -0.05473, 0.4029, 0.5534, 0.4029, 0.4466, 0.5609, 0.4466, 0.5609, 0.5534, 0.4029, 0.2809, 0.4029, 0.7191, 0.5609, 0.7191, 0.5609, 0.2809, 0.4466, 0.7191, 0.5534, 0.7191, 0.5534, 0.2809, 0.4466, 0.2809, -0.05473, 0.7191, 0.05812, 0.7191, 0.05812, 0.2809, -0.05473, 0.2809, 0.4029, 0.9333, 0.7941, 0.9333, 0.7941, 1.063, 0.4029, 1.063, 0.7941, 0.9333, 0.4029, 0.9333, 0.4029, 1.063, 0.7941, 1.063, 0.9333, 0.01492, 0.9333, 0.2809, 1.063, 0.2809, 1.063, 0.01492, 0.9333, 0.7191, 0.9333, 0.9851, 1.063, 0.9851, 1.063, 0.7191, 0.4029, 1.063, 0.4029, 0.9333, 0.5609, 0.9333, 0.5609, 1.063, 0.4029, 0.2809, 0.4029, 0.7191, 0.5609, 0.7191, 0.5609, 0.2809, 0.4029, 0.9333, 0.4029, 1.063, 0.5609, 1.063, 0.5609, 0.9333, 0.4029, 0.7191, 0.4029, 0.2809, 0.5609, 0.2809, 0.5609, 0.7191, 0.9333, 0.7191, 1.063, 0.7191, 1.063, 0.2809, 0.9333, 0.2809, 0.7941, 1.291, 0.7941, 1.5, 0.7941, 1.5, 0.7941, 1.291, 0.7941, 0.05812, 0.7941, 0.4466, 0.7941, 0.4466, 0.7941, 0.05812, 0.7941, 0.9333, 0.7941, 1.063, 0.7941, 1.063, 0.7941, 0.9333, 0.7941, -0.05473, 0.7941, 0.05812, 0.7941, 0.05812, 0.7941, -0.05473, 0.7941, 0.4466, 0.7941, 0.05812, 0.7941, 0.05812, 0.7941, 0.4466, 0.7941, 1.291, 0.7941, 1.063, 0.7941, 1.063, 0.7941, 1.291, 0.7941, -0.291, 0.7941, -0.05473, 0.7941, -0.05473, 0.7941, -0.291, 0.7941, 0.5534, 0.7941, 0.4466, 0.7941, 0.4466, 0.7941, 0.5534, 0.7941, 1.5, 0.7941, 1.291, 0.7941, 1.291, 0.7941, 1.5, 0.7941, 1.063, 0.7941, 1.291, 0.7941, 1.291, 0.7941, 1.063, 0.7941, 0.7191, 0.7941, 0.2809, 0.7941, 0.2809, 0.7941, 0.7191, 0.7941, 0.4466, 0.7941, 0.5534, 0.7941, 0.5534, 0.7941, 0.4466, 0.7941, -0.05473, 0.7941, -0.291, 0.7941, -0.291, 0.7941, -0.05473, 0.7941, 0.7191, 0.7941, 0.7761, 0.7941, 0.7761, 0.7941, 0.7191, 0.7941, 0.9333, 0.7941, 0.5534, 0.7941, 0.5534, 0.7941, 0.9333, 0.7941, 0.2239, 0.7941, 0.2809, 0.7941, 0.2809, 0.7941, 0.2239, 0.7941, -0.291, 0.7941, -0.5, 0.7941, -0.5, 0.7941, -0.291, 0.7941, 0.2809, 0.7941, 0.7191, 0.7941, 0.7191, 0.7941, 0.2809, 0.7941, 0.7761, 0.7941, 0.7191, 0.7941, 0.7191, 0.7941, 0.7761, 0.7941, -0.5, 0.7941, -0.291, 0.7941, -0.291, 0.7941, -0.5, 0.7941, 0.2809, 0.7941, 0.2239, 0.7941, 0.2239, 0.7941, 0.2809, 0.7941, 0.5534, 0.7941, 0.9333, 0.7941, 0.9333, 0.7941, 0.5534, 0.7941, 1.063, 0.7941, 0.9333, 0.7941, 0.9333, 0.7941, 1.063, 0.7941, 0.05812, 0.7941, -0.05473, 0.7941, -0.05473, 0.7941, 0.05812])
me_cube_006.materials.append(mat_stone)
me_cube_006.materials.append(mat_stone_dark)
me_cube_006.update()
me_cube_007 = bpy.data.meshes.new('Cube.007')
me_cube_007.from_pydata([(0.4019, 0.3423, -0.3423), (0.4019, 0.3423, 0.3423), (0.4019, -0.3422, 0.3423), (0.4019, -0.3422, -0.3423), (0.5821, 0.2811, 0.2811), (0.5821, 0.2811, -0.2811), (0.5821, -0.2811, -0.2811), (0.5821, -0.2811, 0.2811), (0.0, 0.3423, 0.3423), (0.0, 0.3423, -0.3423), (0.0, -0.3422, -0.3423), (0.0, -0.3422, 0.3423)], [], [(3, 2, 11, 10), (5, 4, 7, 6), (2, 3, 6, 7), (3, 0, 5, 6), (1, 2, 7, 4), (0, 1, 4, 5), (9, 10, 11, 8), (0, 3, 10, 9), (2, 1, 8, 11), (1, 0, 9, 8)])
me_cube_007.polygons.foreach_set('material_index', [1, 1, 1, 1, 1, 1, 1, 1, 1, 1])
_uv = me_cube_007.uv_layers.new(name='UVMap')
_uv.uv.foreach_set('vector', [0.5972, 0.0, 0.5972, 1.0, 0.009992, 1.0, 0.009992, 0.0, 0.9107, 0.08929, 0.9107, 0.9107, 0.08929, 0.9107, 0.08929, 0.08929, 0.5972, 1.0, 0.5972, 0.0, 0.8604, 0.08929, 0.8604, 0.9107, 0.5972, 8.941e-08, 0.5972, 1.0, 0.8604, 0.9107, 0.8604, 0.08929, 0.5972, 1.0, 0.5972, 8.941e-08, 0.8604, 0.08929, 0.8604, 0.9107, 0.5972, 0.0, 0.5972, 1.0, 0.8604, 0.9107, 0.8604, 0.08929, 1.0, 0.0, 8.941e-08, 0.0, 8.941e-08, 1.0, 1.0, 1.0, 0.5972, 1.0, 0.5972, 8.941e-08, 0.009992, 8.941e-08, 0.009992, 1.0, 0.5972, 8.941e-08, 0.5972, 1.0, 0.009992, 1.0, 0.009992, 8.941e-08, 0.5972, 1.0, 0.5972, 0.0, 0.009992, 0.0, 0.009992, 1.0])
me_cube_007.materials.append(mat_stone)
me_cube_007.materials.append(mat_stone_dark)
me_cube_007.update()

# ---- objects
ob_painting = bpy.data.objects.new('painting', me_cube)
ob_lever_base = bpy.data.objects.new('lever_Base', me_cube_001)
ob_lever_handle = bpy.data.objects.new('lever_handle', me_cube_002)
ob_painting_001 = bpy.data.objects.new('painting.001', me_cube_003)
ob_stone_puzzle = bpy.data.objects.new('stone_puzzle', me_cube_004)
ob_key = bpy.data.objects.new('key', me_cube_005)
ob_key_holes = bpy.data.objects.new('key_holes', me_cube_006)
ob_empty = bpy.data.objects.new('Empty', None)
ob_stone_button_0 = bpy.data.objects.new('stone_button_0', me_cube_007)
ob_stone_button_0_001 = bpy.data.objects.new('stone_button_0.001', me_cube_007)
ob_stone_button_0_002 = bpy.data.objects.new('stone_button_0.002', me_cube_007)
ob_stone_button_0_003 = bpy.data.objects.new('stone_button_0.003', me_cube_007)
ob_stone_button_0_004 = bpy.data.objects.new('stone_button_0.004', me_cube_007)
ob_stone_button_0_005 = bpy.data.objects.new('stone_button_0.005', me_cube_007)
ob_stone_button_0_006 = bpy.data.objects.new('stone_button_0.006', me_cube_007)
ob_stone_button_0_007 = bpy.data.objects.new('stone_button_0.007', me_cube_007)
ob_stone_button_0_008 = bpy.data.objects.new('stone_button_0.008', me_cube_007)
ob_stone_button_0_009 = bpy.data.objects.new('stone_button_0.009', me_cube_007)
ob_stone_button_0_010 = bpy.data.objects.new('stone_button_0.010', me_cube_007)
ob_stone_button_0_011 = bpy.data.objects.new('stone_button_0.011', me_cube_007)
ob_stone_button_0_012 = bpy.data.objects.new('stone_button_0.012', me_cube_007)
ob_stone_button_0_013 = bpy.data.objects.new('stone_button_0.013', me_cube_007)
ob_stone_button_0_014 = bpy.data.objects.new('stone_button_0.014', me_cube_007)
ob_stone_button_0_015 = bpy.data.objects.new('stone_button_0.015', me_cube_007)

# ---- transforms, parenting, visibility, modifiers, constraints
ob_painting.location = (0.0, -4.422, 0.0)
ob_painting.lock_rotations_4d = False
ob_painting.empty_display_type = 'ARROWS'
ob_painting.lineart.crease_threshold = 0.0
ob_lever_base.location = (0.0, 0.0, 0.0)
ob_lever_handle.parent = ob_lever_base
ob_lever_handle.location = (0.0, 0.0, 0.0)
ob_lever_handle.rotation_euler = (5.565e-08, -0.7854, -1.344e-07)
ob_painting_001.location = (0.0, 5.864, 0.0)
ob_painting_001.scale = (1.0, 1.405, 1.0)
ob_painting_001.lock_rotations_4d = False
ob_painting_001.empty_display_type = 'ARROWS'
ob_painting_001.lineart.crease_threshold = 0.0
ob_stone_puzzle.location = (0.0, 16.48, 0.0)
ob_stone_puzzle.scale = (1.0, 0.9189, 0.9189)
ob_key.location = (0.0, 21.34, 0.0)
ob_key_holes.location = (0.0, 23.14, 0.0)
ob_empty.location = (-2.599e-15, 19.97, 2.233)
ob_empty.rotation_euler = (1.571, -0.0, 1.571)
ob_empty.scale = (0.3816, 0.3816, 0.3816)
ob_empty.empty_display_type = 'IMAGE'
ob_empty.empty_display_size = 5.0
ob_empty.empty_image_depth = 'BACK'
ob_empty.show_empty_image_perspective = False
ob_empty.empty_image_side = 'FRONT'
ob_stone_button_0.parent = ob_stone_puzzle
ob_stone_button_0.matrix_parent_inverse = Matrix(((1.0, -0.0, 0.0, -0.0), (-0.0, 1.088, -0.0, -17.93), (0.0, -0.0, 1.088, -0.0), (-0.0, 0.0, -0.0, 1.0)))
ob_stone_button_0.location = (-0.2704, 15.17, 1.31)
ob_stone_button_0.scale = (1.0, 0.9189, 0.9189)
ob_stone_button_0_001.parent = ob_stone_puzzle
ob_stone_button_0_001.matrix_parent_inverse = Matrix(((1.0, -0.0, 0.0, -0.0), (-0.0, 1.088, -0.0, -17.93), (0.0, -0.0, 1.088, -0.0), (-0.0, 0.0, -0.0, 1.0)))
ob_stone_button_0_001.location = (-0.2704, 16.04, 1.31)
ob_stone_button_0_001.scale = (1.0, 0.9189, 0.9189)
ob_stone_button_0_002.parent = ob_stone_puzzle
ob_stone_button_0_002.matrix_parent_inverse = Matrix(((1.0, -0.0, 0.0, -0.0), (-0.0, 1.088, -0.0, -17.93), (0.0, -0.0, 1.088, -0.0), (-0.0, 0.0, -0.0, 1.0)))
ob_stone_button_0_002.location = (-0.2704, 16.91, 1.31)
ob_stone_button_0_002.scale = (1.0, 0.9189, 0.9189)
ob_stone_button_0_003.parent = ob_stone_puzzle
ob_stone_button_0_003.matrix_parent_inverse = Matrix(((1.0, -0.0, 0.0, -0.0), (-0.0, 1.088, -0.0, -17.93), (0.0, -0.0, 1.088, -0.0), (-0.0, 0.0, -0.0, 1.0)))
ob_stone_button_0_003.location = (-0.2704, 17.8, 1.31)
ob_stone_button_0_003.scale = (1.0, 0.9189, 0.9189)
ob_stone_button_0_004.parent = ob_stone_puzzle
ob_stone_button_0_004.matrix_parent_inverse = Matrix(((1.0, -0.0, 0.0, -0.0), (-0.0, 1.088, -0.0, -17.93), (0.0, -0.0, 1.088, -0.0), (-0.0, 0.0, -0.0, 1.0)))
ob_stone_button_0_004.location = (-0.2704, 15.17, 0.4352)
ob_stone_button_0_004.scale = (1.0, 0.9189, 0.9189)
ob_stone_button_0_005.parent = ob_stone_puzzle
ob_stone_button_0_005.matrix_parent_inverse = Matrix(((1.0, -0.0, 0.0, -0.0), (-0.0, 1.088, -0.0, -17.93), (0.0, -0.0, 1.088, -0.0), (-0.0, 0.0, -0.0, 1.0)))
ob_stone_button_0_005.location = (-0.2704, 16.04, 0.4352)
ob_stone_button_0_005.scale = (1.0, 0.9189, 0.9189)
ob_stone_button_0_006.parent = ob_stone_puzzle
ob_stone_button_0_006.matrix_parent_inverse = Matrix(((1.0, -0.0, 0.0, -0.0), (-0.0, 1.088, -0.0, -17.93), (0.0, -0.0, 1.088, -0.0), (-0.0, 0.0, -0.0, 1.0)))
ob_stone_button_0_006.location = (-0.2704, 16.91, 0.4352)
ob_stone_button_0_006.scale = (1.0, 0.9189, 0.9189)
ob_stone_button_0_007.parent = ob_stone_puzzle
ob_stone_button_0_007.matrix_parent_inverse = Matrix(((1.0, -0.0, 0.0, -0.0), (-0.0, 1.088, -0.0, -17.93), (0.0, -0.0, 1.088, -0.0), (-0.0, 0.0, -0.0, 1.0)))
ob_stone_button_0_007.location = (-0.2704, 17.8, 0.4352)
ob_stone_button_0_007.scale = (1.0, 0.9189, 0.9189)
ob_stone_button_0_008.parent = ob_stone_puzzle
ob_stone_button_0_008.matrix_parent_inverse = Matrix(((1.0, -0.0, 0.0, -0.0), (-0.0, 1.088, -0.0, -17.93), (0.0, -0.0, 1.088, -0.0), (-0.0, 0.0, -0.0, 1.0)))
ob_stone_button_0_008.location = (-0.2704, 15.17, -0.4372)
ob_stone_button_0_008.scale = (1.0, 0.9189, 0.9189)
ob_stone_button_0_009.parent = ob_stone_puzzle
ob_stone_button_0_009.matrix_parent_inverse = Matrix(((1.0, -0.0, 0.0, -0.0), (-0.0, 1.088, -0.0, -17.93), (0.0, -0.0, 1.088, -0.0), (-0.0, 0.0, -0.0, 1.0)))
ob_stone_button_0_009.location = (-0.2704, 16.04, -0.4372)
ob_stone_button_0_009.scale = (1.0, 0.9189, 0.9189)
ob_stone_button_0_010.parent = ob_stone_puzzle
ob_stone_button_0_010.matrix_parent_inverse = Matrix(((1.0, -0.0, 0.0, -0.0), (-0.0, 1.088, -0.0, -17.93), (0.0, -0.0, 1.088, -0.0), (-0.0, 0.0, -0.0, 1.0)))
ob_stone_button_0_010.location = (-0.2704, 16.91, -0.4372)
ob_stone_button_0_010.scale = (1.0, 0.9189, 0.9189)
ob_stone_button_0_011.parent = ob_stone_puzzle
ob_stone_button_0_011.matrix_parent_inverse = Matrix(((1.0, -0.0, 0.0, -0.0), (-0.0, 1.088, -0.0, -17.93), (0.0, -0.0, 1.088, -0.0), (-0.0, 0.0, -0.0, 1.0)))
ob_stone_button_0_011.location = (-0.2704, 17.8, -0.4372)
ob_stone_button_0_011.scale = (1.0, 0.9189, 0.9189)
ob_stone_button_0_012.parent = ob_stone_puzzle
ob_stone_button_0_012.matrix_parent_inverse = Matrix(((1.0, -0.0, 0.0, -0.0), (-0.0, 1.088, -0.0, -17.93), (0.0, -0.0, 1.088, -0.0), (-0.0, 0.0, -0.0, 1.0)))
ob_stone_button_0_012.location = (-0.2704, 15.17, -1.31)
ob_stone_button_0_012.scale = (1.0, 0.9189, 0.9189)
ob_stone_button_0_013.parent = ob_stone_puzzle
ob_stone_button_0_013.matrix_parent_inverse = Matrix(((1.0, -0.0, 0.0, -0.0), (-0.0, 1.088, -0.0, -17.93), (0.0, -0.0, 1.088, -0.0), (-0.0, 0.0, -0.0, 1.0)))
ob_stone_button_0_013.location = (-0.2704, 16.04, -1.31)
ob_stone_button_0_013.scale = (1.0, 0.9189, 0.9189)
ob_stone_button_0_014.parent = ob_stone_puzzle
ob_stone_button_0_014.matrix_parent_inverse = Matrix(((1.0, -0.0, 0.0, -0.0), (-0.0, 1.088, -0.0, -17.93), (0.0, -0.0, 1.088, -0.0), (-0.0, 0.0, -0.0, 1.0)))
ob_stone_button_0_014.location = (-0.2704, 16.91, -1.31)
ob_stone_button_0_014.scale = (1.0, 0.9189, 0.9189)
ob_stone_button_0_015.parent = ob_stone_puzzle
ob_stone_button_0_015.matrix_parent_inverse = Matrix(((1.0, -0.0, 0.0, -0.0), (-0.0, 1.088, -0.0, -17.93), (0.0, -0.0, 1.088, -0.0), (-0.0, 0.0, -0.0, 1.0)))
ob_stone_button_0_015.location = (-0.2704, 17.8, -1.31)
ob_stone_button_0_015.scale = (1.0, 0.9189, 0.9189)

# ---- collection membership
col_collection.objects.link(ob_painting)
col_collection.objects.link(ob_lever_base)
col_collection.objects.link(ob_lever_handle)
col_collection.objects.link(ob_painting_001)
col_collection.objects.link(ob_stone_puzzle)
col_collection.objects.link(ob_key)
col_collection.objects.link(ob_key_holes)
col_collection.objects.link(ob_empty)
col_collection.objects.link(ob_stone_button_0)
col_collection.objects.link(ob_stone_button_0_001)
col_collection.objects.link(ob_stone_button_0_002)
col_collection.objects.link(ob_stone_button_0_003)
col_collection.objects.link(ob_stone_button_0_004)
col_collection.objects.link(ob_stone_button_0_005)
col_collection.objects.link(ob_stone_button_0_006)
col_collection.objects.link(ob_stone_button_0_007)
col_collection.objects.link(ob_stone_button_0_008)
col_collection.objects.link(ob_stone_button_0_009)
col_collection.objects.link(ob_stone_button_0_010)
col_collection.objects.link(ob_stone_button_0_011)
col_collection.objects.link(ob_stone_button_0_012)
col_collection.objects.link(ob_stone_button_0_013)
col_collection.objects.link(ob_stone_button_0_014)
col_collection.objects.link(ob_stone_button_0_015)

# ---- scene / render settings (as saved in the file)
scene.frame_start = 1; scene.frame_end = 250; scene.frame_set(1)
scene.render.engine = 'BLENDER_EEVEE_NEXT'
bpy.context.view_layer.update()

# ---- added for rendering (the .blend has no active camera and no usable light): camera, sun
cam_auto = bpy.data.cameras.new('AutoCamera')
cam_auto.lens = 50.0
cam_auto.sensor_width = 36.0
cam_auto.clip_end = 1000.0
ob_auto_camera = bpy.data.objects.new('AutoCamera', cam_auto)
scene.collection.objects.link(ob_auto_camera)
ob_auto_camera.location = (29.3787, -25.4542, 22.9235)
ob_auto_camera.rotation_euler = (1.09748, -7.21219e-08, 0.694738)
scene.camera = ob_auto_camera
light_auto_sun = bpy.data.lights.new('AutoSun', 'SUN')
light_auto_sun.energy = 3.0
light_auto_sun.angle = 0.0523599
ob_auto_sun = bpy.data.objects.new('AutoSun', light_auto_sun)
scene.collection.objects.link(ob_auto_sun)
ob_auto_sun.rotation_euler = (0.872665, 0.174533, 0.523599)
bpy.context.view_layer.update()
